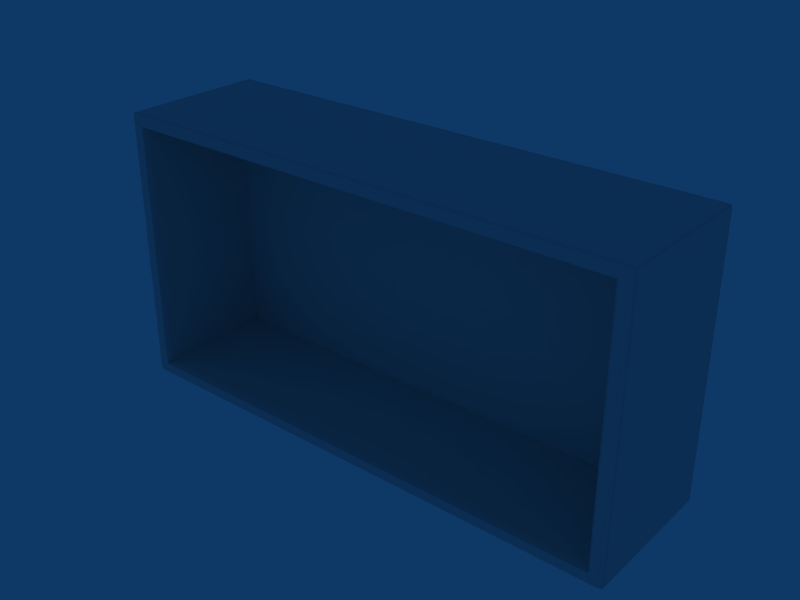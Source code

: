 # Source: E_Armario_105x55x29.blend  (saved by Blender 2.49.2; exported with 4.5.12 LTS)
import bpy
from mathutils import Matrix  # noqa: F401  (used for matrix-valued properties, if any)

bpy.ops.wm.read_factory_settings(use_empty=True)
scene = bpy.context.scene
scene.name = 'Scene'

# ---- collections
col_collection_1 = bpy.data.collections.new('Collection 1'); scene.collection.children.link(col_collection_1)

# ---- world
world_world = bpy.data.worlds.new('World'); scene.world = world_world
world_world.color = (0.05656, 0.2208, 0.4)
world_world.use_sun_shadow = False
world_world.sun_shadow_jitter_overblur = 0.0
world_world.cycles.sampling_method = 'MANUAL'
world_world.cycles.sample_map_resolution = 256

# ---- meshes
me_cube_002 = bpy.data.meshes.new('Cube.002')
me_cube_002.from_pydata([(-5.218, -2.867, 19.4), (5.251, -2.867, 19.4), (-5.218, -2.867, 13.92), (5.251, -2.867, 13.92), (-5.218, -2.909e-05, 19.4), (5.251, -2.908e-05, 19.4), (-5.218, -2.909e-05, 13.92), (5.251, -2.908e-05, 13.92), (-4.965, -2.867, 19.41), (4.998, -2.867, 19.41), (-4.965, -2.867, 13.9), (4.998, -2.867, 13.9), (-4.965, -2.956e-05, 19.41), (4.998, -2.956e-05, 19.41), (-4.965, -2.956e-05, 13.9), (4.998, -2.956e-05, 13.9), (-5.218, -2.789, 19.4), (5.251, -2.789, 19.4), (-5.218, -2.789, 13.92), (5.251, -2.789, 13.92), (-5.218, -0.04234, 19.4), (5.251, -0.04234, 19.4), (-5.218, -0.04234, 13.92), (5.251, -0.04234, 13.92), (-4.965, -0.04234, 19.41), (4.998, -0.04234, 19.41), (-4.965, -0.04234, 13.9), (4.998, -0.04234, 13.9), (-4.965, -2.789, 19.41), (4.998, -2.789, 19.41), (-4.965, -2.789, 13.9), (4.998, -2.789, 13.9), (-5.167, -2.867, 19.41), (5.2, -2.867, 19.41), (-5.167, -2.867, 13.9), (5.2, -2.867, 13.9), (-5.167, -2.956e-05, 19.41), (5.2, -2.956e-05, 19.41), (-5.167, -2.956e-05, 13.9), (5.2, -2.956e-05, 13.9), (-5.167, -0.04234, 19.41), (5.2, -0.04234, 19.41), (-5.167, -0.04234, 13.9), (5.2, -0.04234, 13.9), (-5.167, -2.789, 19.41), (5.2, -2.789, 19.41), (-5.167, -2.789, 13.9), (5.2, -2.789, 13.9), (-4.965, -2.956e-05, 19.34), (4.998, -2.956e-05, 19.34), (-4.965, -2.956e-05, 13.97), (4.998, -2.956e-05, 13.97), (-5.234, -2.789, 19.34), (5.266, -2.789, 19.34), (-5.234, -2.789, 13.97), (5.266, -2.789, 13.97), (-5.167, -2.902, 19.34), (5.2, -2.902, 19.34), (-5.167, -2.902, 13.97), (5.2, -2.902, 13.97), (-5.167, -2.956e-05, 19.34), (5.2, -2.956e-05, 19.34), (-5.167, -2.956e-05, 13.97), (5.2, -2.956e-05, 13.97), (-5.234, -2.867, 19.18), (5.266, -2.867, 19.18), (-5.234, -2.956e-05, 19.18), (5.266, -2.956e-05, 19.18), (-4.965, -2.902, 19.18), (4.998, -2.902, 19.18), (-4.965, -3.004e-05, 19.18), (4.998, -3.003e-05, 19.18), (-4.965, -3.004e-05, 14.14), (4.998, -3.003e-05, 14.14), (-5.234, -2.789, 19.18), (5.266, -2.789, 19.18), (-5.234, -0.04234, 19.18), (5.266, -0.04234, 19.18), (-5.234, -0.04234, 14.14), (5.266, -0.04234, 14.14), (-4.965, -0.3871, 19.18), (4.998, -0.3871, 19.18), (-4.965, -0.3871, 14.14), (4.998, -0.3871, 14.14), (-5.167, -2.902, 19.18), (5.2, -2.902, 19.18), (-5.167, -2.902, 14.14), (5.2, -2.902, 14.14), (-5.167, -3.004e-05, 19.18), (5.2, -3.003e-05, 19.18), (-4.965, -1.565, 19.18), (4.998, -1.565, 19.18), (-4.965, -1.565, 14.14), (4.998, -1.565, 14.14), (-4.86, -2.902, 19.34), (4.892, -2.902, 19.34), (-4.86, -2.902, 13.97), (4.892, -2.902, 13.97), (-4.86, -1.565, 19.18), (4.892, -1.565, 19.18), (-4.86, -1.565, 14.14), (4.892, -1.565, 14.14), (-4.965, -2.776, 19.18), (4.998, -2.776, 19.18), (-4.965, -2.776, 14.14), (4.998, -2.776, 14.14), (-4.86, -2.776, 19.18), (4.892, -2.776, 19.18), (-4.86, -2.776, 14.14), (4.892, -2.776, 14.14), (-4.965, -0.4175, 19.18), (4.998, -0.4175, 19.18), (-4.965, -0.4175, 14.14), (4.998, -0.4175, 14.14), (-4.86, -0.4175, 19.18), (4.892, -0.4175, 19.18), (-4.86, -0.4175, 14.14), (4.892, -0.4175, 14.14), (-4.965, -0.5346, 19.18), (4.998, -0.5346, 19.18), (-4.965, -0.5346, 14.14), (4.998, -0.5346, 14.14), (-5.218, -0.4001, 19.4), (5.251, -0.4001, 19.4), (-5.218, -0.4001, 13.92), (5.251, -0.4001, 13.92), (-4.965, -0.4001, 19.41), (4.998, -0.4001, 19.41), (-4.965, -0.4001, 13.9), (4.998, -0.4001, 13.9), (-5.167, -0.4001, 19.41), (5.2, -0.4001, 19.41), (-5.167, -0.4001, 13.9), (5.2, -0.4001, 13.9), (-5.234, -0.4001, 19.18), (5.266, -0.4001, 19.18), (-5.234, -0.4001, 14.14), (5.266, -0.4001, 14.14), (-5.218, -1.514, 19.4), (5.251, -1.514, 19.4), (-5.218, -1.514, 13.92), (5.251, -1.514, 13.92), (-4.965, -1.514, 19.41), (4.998, -1.514, 19.41), (-4.965, -1.514, 13.9), (4.998, -1.514, 13.9), (-5.167, -1.514, 19.41), (5.2, -1.514, 19.41), (-5.167, -1.514, 13.9), (5.2, -1.514, 13.9), (-5.234, -1.514, 19.34), (5.266, -1.514, 19.34), (-5.234, -1.514, 13.97), (5.266, -1.514, 13.97), (-5.234, -1.514, 19.18), (5.266, -1.514, 19.18), (-5.234, -1.514, 14.14), (5.266, -1.514, 14.14), (-4.86, -1.514, 19.41), (4.892, -1.514, 19.41), (-4.86, -1.514, 13.9), (4.892, -1.514, 13.9), (-4.86, -2.867, 19.41), (4.892, -2.867, 19.41), (-4.86, -2.867, 13.9), (4.892, -2.867, 13.9), (-4.86, -0.4112, 19.41), (4.892, -0.4112, 19.41), (-4.86, -0.4112, 13.9), (4.892, -0.4112, 13.9), (-4.86, -0.04234, 19.41), (4.892, -0.04234, 19.41), (-4.86, -0.04234, 13.9), (4.892, -0.04234, 13.9), (-4.86, -2.956e-05, 19.41), (4.892, -2.956e-05, 19.41), (-4.86, -2.956e-05, 13.9), (4.892, -2.956e-05, 13.9), (-4.86, -2.789, 19.41), (4.892, -2.789, 19.41), (-4.86, -2.789, 13.9), (4.892, -2.789, 13.9), (-4.86, -2.902, 19.18), (4.892, -2.902, 19.18), (-4.86, -2.902, 14.14), (4.892, -2.902, 14.14), (-4.86, -0.5346, 19.18), (4.892, -0.5346, 19.18), (-4.86, -0.5346, 14.14), (4.892, -0.5346, 14.14), (-4.86, -0.3871, 19.18), (4.892, -0.3871, 19.18), (-4.86, -0.3871, 14.14), (4.892, -0.3871, 14.14), (-4.86, -2.956e-05, 19.18), (4.892, -2.956e-05, 19.18), (-4.86, -2.956e-05, 19.34), (4.892, -2.956e-05, 19.34), (-4.86, -2.956e-05, 13.97), (4.892, -2.956e-05, 13.97), (0.0, -0.3871, 19.18), (0.0, -0.3871, 14.14), (0.0, -2.956e-05, 19.18), (0.0, -2.902, 19.18), (0.0, -2.867, 19.41), (0.0, -2.867, 13.9), (0.0, -2.902, 19.34), (0.0, -2.902, 13.97), (0.0, -0.4178, 19.18), (0.0, -0.4178, 14.14), (0.0, -0.04234, 19.41), (0.0, -0.04234, 13.9), (0.0, -2.956e-05, 19.41), (0.0, -2.956e-05, 13.9), (-4.965, -0.5346, 14.27), (4.998, -0.5346, 14.27), (-5.234, -2.867, 19.05), (5.266, -2.867, 19.05), (-5.234, -2.867, 14.27), (5.266, -2.867, 14.27), (-5.234, -3.433e-05, 14.27), (5.266, -3.432e-05, 14.27), (-4.965, -3.433e-05, 19.05), (4.998, -3.432e-05, 19.05), (-4.965, -0.3871, 14.27), (4.998, -0.3871, 14.27), (-5.234, -0.4001, 14.27), (5.266, -0.4001, 14.27), (-5.234, -1.514, 19.05), (5.266, -1.514, 19.05), (0.0, -0.3871, 19.05), (0.0, -0.3871, 14.27), (0.0, -3.432e-05, 19.05), (0.0, -3.432e-05, 14.27), (-4.965, -2.776, 19.05), (4.998, -2.776, 19.05), (-4.965, -2.902, 19.05), (4.998, -2.902, 19.05), (-5.234, -0.04235, 19.05), (5.266, -0.04235, 19.05), (-5.167, -3.433e-05, 14.27), (5.2, -3.432e-05, 14.27), (-4.965, -1.565, 19.05), (4.998, -1.565, 19.05), (-4.965, -1.565, 14.27), (4.998, -1.565, 14.27), (-4.86, -0.3871, 19.05), (4.892, -0.3871, 19.05), (-4.86, -0.3871, 14.27), (4.892, -0.3871, 14.27), (-5.234, -2.789, 14.27), (5.266, -2.789, 14.27), (-5.234, -2.867, 19.34), (5.266, -2.867, 19.34), (-5.234, -2.867, 13.97), (5.266, -2.867, 13.97), (-5.234, -2.956e-05, 19.34), (5.266, -2.956e-05, 19.34), (-5.234, -2.956e-05, 13.97), (5.266, -2.956e-05, 13.97), (-4.965, -2.902, 19.34), (4.998, -2.902, 19.34), (-4.965, -2.902, 13.97), (4.998, -2.902, 13.97), (-5.234, -0.04234, 19.34), (5.266, -0.04234, 19.34), (-5.234, -0.04234, 13.97), (5.266, -0.04234, 13.97), (-5.234, -0.4001, 19.34), (5.266, -0.4001, 19.34), (-5.234, -0.4001, 13.97), (5.266, -0.4001, 13.97), (0.0, -2.956e-05, 19.34), (0.0, -2.956e-05, 13.97), (-5.167, -2.902, 14.27), (5.2, -2.902, 14.27), (-4.86, -3.433e-05, 14.27), (4.892, -3.432e-05, 14.27), (0.0, -1.514, 19.41), (0.0, -1.514, 13.9), (0.0, -2.789, 19.41), (0.0, -2.789, 13.91), (0.0, -2.775, 19.18), (0.0, -2.775, 14.14), (0.0, -0.4112, 19.41), (0.0, -0.4112, 13.9), (0.0, -0.5276, 19.18), (0.0, -0.5276, 14.14), (0.0, -1.446, 19.18), (0.0, -1.446, 14.14), (-5.017, -2.867, 19.41), (5.049, -2.867, 19.41), (-5.017, -2.867, 13.9), (5.049, -2.867, 13.9), (-5.017, -2.956e-05, 19.41), (5.049, -2.956e-05, 19.41), (-5.017, -2.956e-05, 13.9), (5.049, -2.956e-05, 13.9), (-5.017, -0.04234, 19.41), (5.049, -0.04234, 19.41), (-5.017, -0.04234, 13.9), (5.049, -0.04234, 13.9), (-5.017, -2.789, 19.41), (5.049, -2.789, 19.41), (-5.017, -2.789, 13.9), (5.049, -2.789, 13.9), (-5.017, -2.956e-05, 19.34), (5.049, -2.956e-05, 19.34), (-5.017, -2.956e-05, 13.97), (5.049, -2.956e-05, 13.97), (-5.017, -2.902, 19.18), (5.049, -2.902, 19.18), (-5.017, -2.902, 14.14), (5.049, -2.902, 14.14), (-5.017, -3.004e-05, 19.18), (5.049, -3.003e-05, 19.18), (-5.017, -3.004e-05, 14.14), (5.049, -3.003e-05, 14.14), (-5.017, -0.4001, 19.41), (5.049, -0.4001, 19.41), (-5.017, -0.4001, 13.9), (5.049, -0.4001, 13.9), (-5.017, -1.514, 19.41), (5.049, -1.514, 19.41), (-5.017, -1.514, 13.9), (5.049, -1.514, 13.9), (-5.017, -3.433e-05, 19.05), (5.049, -3.432e-05, 19.05), (-5.017, -3.433e-05, 14.27), (5.049, -3.432e-05, 14.27), (-5.017, -2.902, 19.05), (5.049, -2.902, 19.05), (-5.017, -2.902, 14.27), (5.049, -2.902, 14.27), (-5.017, -2.902, 19.34), (5.049, -2.902, 19.34), (-5.017, -2.902, 13.97), (5.049, -2.902, 13.97), (0.0, -2.956e-05, 19.2), (0.0, -2.956e-05, 14.14), (-5.234, -2.956e-05, 19.2), (5.266, -2.956e-05, 19.2), (-5.234, -2.956e-05, 14.14), (5.266, -2.956e-05, 14.14), (-5.234, -0.04234, 19.2), (5.266, -0.04234, 19.2), (-5.167, -2.956e-05, 19.2), (5.2, -2.956e-05, 19.2), (-5.167, -3.004e-05, 14.14), (5.2, -3.003e-05, 14.14), (-4.965, -2.956e-05, 19.2), (4.998, -2.956e-05, 19.2), (0.0, -2.902, 19.2), (0.0, -2.902, 14.14), (-4.86, -2.902, 19.2), (4.892, -2.902, 19.2), (-4.86, -2.956e-05, 19.2), (4.892, -2.956e-05, 19.2), (-4.86, -2.956e-05, 14.14), (4.892, -2.956e-05, 14.14), (-4.965, -2.902, 19.2), (4.998, -2.902, 19.2), (-4.965, -2.902, 14.14), (4.998, -2.902, 14.14), (-5.167, -2.902, 19.2), (5.2, -2.902, 19.2), (-5.234, -2.867, 19.2), (5.266, -2.867, 19.2), (-5.234, -2.867, 14.14), (5.266, -2.867, 14.14), (-5.234, -2.789, 19.2), (5.266, -2.789, 19.2), (-5.234, -2.789, 14.14), (5.266, -2.789, 14.14), (-5.234, -1.514, 19.2), (5.266, -1.514, 19.2), (-5.234, -0.4001, 19.2), (5.266, -0.4001, 19.2), (-5.017, -2.902, 19.2), (5.049, -2.902, 19.2), (-5.017, -2.956e-05, 19.2), (5.049, -2.956e-05, 19.2), (-5.234, -3.433e-05, 19.05), (5.266, -3.432e-05, 19.05), (-5.234, -0.04235, 14.27), (5.266, -0.04235, 14.27), (-4.965, -0.4175, 19.05), (4.998, -0.4175, 19.05), (-4.965, -0.4175, 14.27), (4.998, -0.4175, 14.27), (-4.965, -0.5346, 19.05), (4.998, -0.5346, 19.05), (-4.86, -3.433e-05, 19.05), (4.892, -3.432e-05, 19.05), (-5.234, -1.514, 14.27), (5.266, -1.514, 14.27), (-5.234, -0.4001, 19.05), (5.266, -0.4001, 19.05), (-5.167, -3.433e-05, 19.05), (5.2, -3.432e-05, 19.05), (-5.167, -2.902, 19.05), (5.2, -2.902, 19.05), (-5.234, -2.789, 19.05), (5.266, -2.789, 19.05), (-4.965, -3.433e-05, 14.27), (4.998, -3.432e-05, 14.27), (-4.965, -2.902, 14.27), (4.998, -2.902, 14.27), (-4.965, -0.3871, 19.05), (4.998, -0.3871, 19.05), (-4.965, -2.776, 14.27), (4.998, -2.776, 14.27), (-5.234, -2.789, 16.66), (5.266, -2.789, 16.66), (-4.86, -0.3871, 16.66), (4.892, -0.3871, 16.66), (-4.965, -0.4175, 16.66), (4.998, -0.4175, 16.66), (-4.965, -1.565, 16.66), (4.998, -1.565, 16.66), (-5.167, -3.91e-05, 16.66), (5.2, -3.909e-05, 16.66), (-5.234, -0.04237, 16.66), (5.266, -0.04237, 16.66), (-5.234, -2.867, 16.66), (5.266, -2.867, 16.66), (-5.234, -1.514, 16.66), (5.266, -1.514, 16.66), (0.0, -3.909e-05, 16.66), (-5.234, -0.4001, 16.66), (5.266, -0.4001, 16.66), (-4.965, -3.91e-05, 16.66), (4.998, -3.909e-05, 16.66), (-5.234, -3.91e-05, 16.66), (5.266, -3.909e-05, 16.66), (-4.965, -0.3871, 16.66), (4.998, -0.3871, 16.66), (-5.017, -3.91e-05, 16.66), (5.049, -3.909e-05, 16.66), (-5.017, -2.902, 16.66), (5.049, -2.902, 16.66), (-4.965, -2.776, 16.66), (4.998, -2.776, 16.66), (-5.167, -2.902, 16.66), (5.2, -2.902, 16.66), (-4.965, -0.5346, 16.66), (4.998, -0.5346, 16.66), (-4.86, -3.91e-05, 16.66), (4.892, -3.909e-05, 16.66), (-4.965, -2.902, 16.66), (4.998, -2.902, 16.66), (0.0, -0.3871, 16.66), (0.0, -2.956e-05, 14.1), (-5.234, -2.956e-05, 14.1), (5.266, -2.956e-05, 14.1), (-5.167, -2.994e-05, 14.1), (5.2, -2.993e-05, 14.1), (0.0, -2.902, 14.1), (-4.86, -2.956e-05, 14.1), (4.892, -2.956e-05, 14.1), (-4.965, -2.902, 14.1), (4.998, -2.902, 14.1), (-5.234, -2.867, 14.1), (5.266, -2.867, 14.1), (-5.234, -2.789, 14.1), (5.266, -2.789, 14.1), (-5.017, -2.994e-05, 14.1), (5.049, -2.993e-05, 14.1), (-5.017, -2.902, 14.1), (5.049, -2.902, 14.1), (-5.234, -0.4001, 14.1), (5.266, -0.4001, 14.1), (-5.234, -1.514, 14.1), (5.266, -1.514, 14.1), (-5.167, -2.902, 14.1), (5.2, -2.902, 14.1), (-4.86, -2.902, 14.1), (4.892, -2.902, 14.1), (-4.965, -2.994e-05, 14.1), (4.998, -2.993e-05, 14.1), (-5.234, -0.04234, 14.1), (5.266, -0.04234, 14.1), (-5.234, -0.04234, 14.16), (5.266, -0.04234, 14.16), (-4.965, -0.4175, 14.16), (4.998, -0.4175, 14.16), (-5.234, -1.514, 14.16), (5.266, -1.514, 14.16), (-4.965, -3.079e-05, 14.16), (4.998, -3.079e-05, 14.16), (-4.965, -2.776, 14.16), (4.998, -2.776, 14.16), (-4.965, -0.3871, 14.16), (4.998, -0.3871, 14.16), (-4.86, -0.3871, 14.16), (4.892, -0.3871, 14.16), (0.0, -0.3871, 14.16), (-5.017, -3.079e-05, 14.16), (5.049, -3.079e-05, 14.16), (-5.017, -2.902, 14.16), (5.049, -2.902, 14.16), (-5.167, -2.902, 14.16), (5.2, -2.902, 14.16), (-5.234, -0.4001, 14.16), (5.266, -0.4001, 14.16), (-4.965, -0.5346, 14.16), (4.998, -0.5346, 14.16), (-4.965, -1.565, 14.16), (4.998, -1.565, 14.16), (-5.234, -3.04e-05, 14.16), (5.266, -3.039e-05, 14.16), (0.0, -3.039e-05, 14.16), (-4.86, -3.04e-05, 14.16), (4.892, -3.039e-05, 14.16), (-5.167, -3.079e-05, 14.16), (5.2, -3.079e-05, 14.16), (-5.234, -2.789, 14.16), (5.266, -2.789, 14.16), (-5.234, -2.867, 14.16), (5.266, -2.867, 14.16), (-4.965, -2.902, 14.16), (4.998, -2.902, 14.16), (-5.234, -3.054e-05, 19.15), (5.266, -3.053e-05, 19.15), (-4.965, -0.4175, 19.15), (4.998, -0.4175, 19.15), (-4.965, -0.5346, 19.15), (4.998, -0.5346, 19.15), (-4.86, -3.054e-05, 19.15), (4.892, -3.053e-05, 19.15), (-5.234, -0.4001, 19.15), (5.266, -0.4001, 19.15), (-5.167, -3.092e-05, 19.15), (5.2, -3.091e-05, 19.15), (-5.167, -2.902, 19.15), (5.2, -2.902, 19.15), (-5.234, -2.789, 19.15), (5.266, -2.789, 19.15), (-4.965, -0.3871, 19.15), (4.998, -0.3871, 19.15), (-4.86, -0.3871, 19.15), (4.892, -0.3871, 19.15), (0.0, -0.3871, 19.15), (-5.017, -3.092e-05, 19.15), (5.049, -3.091e-05, 19.15), (-5.017, -2.902, 19.15), (5.049, -2.902, 19.15), (-4.965, -2.776, 19.15), (4.998, -2.776, 19.15), (-5.234, -2.867, 19.15), (5.266, -2.867, 19.15), (-4.965, -2.902, 19.15), (4.998, -2.902, 19.15), (-4.965, -3.092e-05, 19.15), (4.998, -3.091e-05, 19.15), (-5.234, -1.514, 19.15), (5.266, -1.514, 19.15), (0.0, -3.053e-05, 19.15), (-4.965, -1.565, 19.15), (4.998, -1.565, 19.15), (-5.234, -0.04234, 19.15), (5.266, -0.04234, 19.15)], [], [(20, 40, 36, 4), (37, 41, 21, 5), (38, 42, 22, 6), (23, 43, 39, 7), (0, 32, 44, 16), (45, 33, 1, 17), (46, 34, 2, 18), (3, 35, 47, 19), (252, 0, 16, 52), (17, 1, 253, 53), (18, 2, 254, 54), (255, 3, 19, 55), (4, 256, 264, 20), (265, 257, 5, 21), (266, 258, 6, 22), (7, 259, 267, 23), (0, 252, 56, 32), (57, 253, 1, 33), (58, 254, 2, 34), (3, 255, 59, 35), (36, 60, 256, 4), (257, 61, 37, 5), (258, 62, 38, 6), (39, 63, 259, 7), (24, 170, 174, 12), (175, 171, 25, 13), (176, 172, 26, 14), (27, 173, 177, 15), (8, 162, 178, 28), (179, 163, 9, 29), (180, 164, 10, 30), (11, 165, 181, 31), (260, 94, 162, 8), (163, 95, 261, 9), (164, 96, 262, 10), (263, 97, 165, 11), (12, 174, 196, 48), (197, 175, 13, 49), (198, 176, 14, 50), (15, 177, 199, 51), (106, 182, 68, 102), (69, 183, 107, 103), (362, 184, 108, 104), (109, 185, 363, 105), (98, 106, 102, 90), (103, 107, 99, 91), (104, 108, 100, 92), (101, 109, 105, 93), (190, 114, 110, 80), (111, 115, 191, 81), (112, 116, 192, 82), (193, 117, 113, 83), (114, 186, 118, 110), (119, 187, 115, 111), (120, 188, 116, 112), (117, 189, 121, 113), (186, 98, 90, 118), (91, 99, 187, 119), (92, 100, 188, 120), (189, 101, 93, 121), (130, 40, 20, 122), (21, 41, 131, 123), (22, 42, 132, 124), (133, 43, 23, 125), (264, 268, 122, 20), (123, 269, 265, 21), (124, 270, 266, 22), (267, 271, 125, 23), (166, 170, 24, 126), (25, 171, 167, 127), (26, 172, 168, 128), (169, 173, 27, 129), (44, 146, 138, 16), (139, 147, 45, 17), (140, 148, 46, 18), (47, 149, 141, 19), (146, 130, 122, 138), (123, 131, 147, 139), (124, 132, 148, 140), (149, 133, 125, 141), (268, 150, 138, 122), (139, 151, 269, 123), (140, 152, 270, 124), (271, 153, 141, 125), (150, 52, 16, 138), (17, 53, 151, 139), (18, 54, 152, 140), (153, 55, 19, 141), (178, 158, 142, 28), (143, 159, 179, 29), (144, 160, 180, 30), (181, 161, 145, 31), (158, 166, 126, 142), (127, 167, 159, 143), (128, 168, 160, 144), (161, 169, 129, 145), (162, 204, 280, 178), (280, 204, 163, 179), (281, 205, 164, 180), (165, 205, 281, 181), (94, 206, 204, 162), (204, 206, 95, 163), (205, 207, 96, 164), (97, 207, 205, 165), (203, 182, 106, 282), (107, 183, 203, 282), (108, 184, 353, 283), (353, 185, 109, 283), (170, 210, 212, 174), (212, 210, 171, 175), (213, 211, 172, 176), (173, 211, 213, 177), (174, 212, 272, 196), (272, 212, 175, 197), (273, 213, 176, 198), (177, 213, 273, 199), (208, 114, 190, 200), (191, 115, 208, 200), (192, 116, 209, 201), (209, 117, 193, 201), (286, 186, 114, 208), (115, 187, 286, 208), (116, 188, 287, 209), (287, 189, 117, 209), (166, 284, 210, 170), (210, 284, 167, 171), (211, 285, 168, 172), (169, 285, 211, 173), (158, 178, 280, 278), (280, 179, 159, 278), (281, 180, 160, 279), (161, 181, 281, 279), (98, 186, 286, 288), (286, 187, 99, 288), (287, 188, 100, 289), (101, 189, 287, 289), (166, 158, 278, 284), (278, 159, 167, 284), (279, 160, 168, 285), (169, 161, 279, 285), (106, 98, 288, 282), (288, 99, 107, 282), (289, 100, 108, 283), (109, 101, 289, 283), (40, 298, 294, 36), (295, 299, 41, 37), (296, 300, 42, 38), (43, 301, 297, 39), (298, 24, 12, 294), (13, 25, 299, 295), (14, 26, 300, 296), (301, 27, 15, 297), (32, 290, 302, 44), (303, 291, 33, 45), (304, 292, 34, 46), (35, 293, 305, 47), (290, 8, 28, 302), (29, 9, 291, 303), (30, 10, 292, 304), (293, 11, 31, 305), (8, 290, 334, 260), (335, 291, 9, 261), (336, 292, 10, 262), (11, 293, 337, 263), (290, 32, 56, 334), (57, 33, 291, 335), (58, 34, 292, 336), (293, 35, 59, 337), (48, 306, 294, 12), (295, 307, 49, 13), (296, 308, 50, 14), (51, 309, 297, 15), (306, 60, 36, 294), (37, 61, 307, 295), (38, 62, 308, 296), (309, 63, 39, 297), (24, 298, 318, 126), (319, 299, 25, 127), (320, 300, 26, 128), (27, 301, 321, 129), (298, 40, 130, 318), (131, 41, 299, 319), (132, 42, 300, 320), (301, 43, 133, 321), (142, 322, 302, 28), (303, 323, 143, 29), (304, 324, 144, 30), (145, 325, 305, 31), (322, 146, 44, 302), (45, 147, 323, 303), (46, 148, 324, 304), (325, 149, 47, 305), (126, 318, 322, 142), (323, 319, 127, 143), (324, 320, 128, 144), (129, 321, 325, 145), (318, 130, 146, 322), (147, 131, 319, 323), (148, 132, 320, 324), (321, 133, 149, 325), (52, 370, 366, 252), (367, 371, 53, 253), (370, 74, 64, 366), (65, 75, 371, 367), (256, 340, 344, 264), (345, 341, 257, 265), (340, 66, 76, 344), (77, 67, 341, 345), (84, 364, 366, 64), (367, 365, 85, 65), (364, 56, 252, 366), (253, 57, 365, 367), (60, 346, 340, 256), (341, 347, 61, 257), (346, 88, 66, 340), (67, 89, 347, 341), (182, 354, 360, 68), (361, 355, 183, 69), (354, 94, 260, 360), (261, 95, 355, 361), (196, 356, 350, 48), (351, 357, 197, 49), (356, 194, 70, 350), (71, 195, 357, 351), (134, 376, 344, 76), (345, 377, 135, 77), (376, 268, 264, 344), (265, 269, 377, 345), (154, 374, 376, 134), (377, 375, 155, 135), (374, 150, 268, 376), (269, 151, 375, 377), (74, 370, 374, 154), (375, 371, 75, 155), (370, 52, 150, 374), (151, 53, 371, 375), (203, 352, 354, 182), (355, 352, 203, 183), (352, 206, 94, 354), (95, 206, 352, 355), (272, 338, 356, 196), (357, 338, 272, 197), (338, 202, 194, 356), (195, 202, 338, 357), (334, 378, 360, 260), (361, 379, 335, 261), (378, 310, 68, 360), (69, 311, 379, 361), (56, 364, 378, 334), (379, 365, 57, 335), (364, 84, 310, 378), (311, 85, 365, 379), (314, 380, 350, 70), (351, 381, 315, 71), (380, 306, 48, 350), (49, 307, 381, 351), (88, 346, 380, 314), (381, 347, 89, 315), (346, 60, 306, 380), (307, 61, 347, 381), (402, 412, 424, 216), (425, 413, 403, 217), (424, 412, 250, 218), (251, 413, 425, 219), (382, 433, 422, 238), (423, 434, 383, 239), (422, 433, 220, 384), (221, 434, 423, 385), (443, 400, 216, 424), (217, 401, 444, 425), (218, 274, 443, 424), (444, 275, 219, 425), (398, 420, 433, 382), (434, 421, 399, 383), (433, 420, 240, 220), (241, 421, 434, 221), (392, 447, 431, 222), (432, 448, 393, 223), (431, 447, 276, 404), (277, 448, 432, 405), (414, 246, 408, 435), (409, 247, 415, 436), (224, 248, 414, 435), (415, 249, 225, 436), (441, 234, 236, 449), (237, 235, 442, 450), (406, 410, 441, 449), (442, 411, 407, 450), (418, 242, 234, 441), (235, 243, 419, 442), (410, 244, 418, 441), (419, 245, 411, 442), (435, 408, 386, 416), (387, 409, 436, 417), (388, 224, 435, 416), (436, 225, 389, 417), (445, 390, 242, 418), (243, 391, 446, 419), (244, 214, 445, 418), (446, 215, 245, 419), (416, 386, 390, 445), (391, 387, 417, 446), (214, 388, 416, 445), (417, 389, 215, 446), (429, 396, 238, 422), (239, 397, 430, 423), (384, 226, 429, 422), (430, 227, 385, 423), (426, 228, 396, 429), (397, 229, 427, 430), (226, 394, 426, 429), (427, 395, 227, 430), (412, 402, 228, 426), (229, 403, 413, 427), (394, 250, 412, 426), (413, 251, 395, 427), (232, 428, 447, 392), (448, 428, 232, 393), (447, 428, 233, 276), (233, 428, 448, 277), (451, 230, 246, 414), (247, 230, 451, 415), (248, 231, 451, 414), (451, 231, 249, 415), (330, 439, 449, 236), (450, 440, 331, 237), (449, 439, 332, 406), (333, 440, 450, 407), (400, 443, 439, 330), (440, 444, 401, 331), (439, 443, 274, 332), (275, 444, 440, 333), (437, 326, 222, 431), (223, 327, 438, 432), (404, 328, 437, 431), (438, 329, 405, 432), (420, 398, 326, 437), (327, 399, 421, 438), (328, 240, 420, 437), (421, 241, 329, 438), (372, 464, 462, 368), (463, 465, 373, 369), (464, 54, 254, 462), (255, 55, 465, 463), (342, 453, 480, 78), (481, 454, 343, 79), (453, 258, 266, 480), (267, 259, 454, 481), (58, 474, 462, 254), (463, 475, 59, 255), (474, 86, 368, 462), (369, 87, 475, 463), (348, 455, 453, 342), (454, 456, 349, 343), (455, 62, 258, 453), (259, 63, 456, 454), (96, 476, 460, 262), (461, 477, 97, 263), (476, 184, 362, 460), (363, 185, 477, 461), (358, 458, 478, 72), (479, 459, 359, 73), (458, 198, 50, 478), (51, 199, 459, 479), (270, 470, 480, 266), (481, 471, 271, 267), (470, 136, 78, 480), (79, 137, 471, 481), (152, 472, 470, 270), (471, 473, 153, 271), (472, 156, 136, 470), (137, 157, 473, 471), (54, 464, 472, 152), (473, 465, 55, 153), (464, 372, 156, 472), (157, 373, 465, 473), (207, 457, 476, 96), (477, 457, 207, 97), (457, 353, 184, 476), (185, 353, 457, 477), (339, 452, 458, 358), (459, 452, 339, 359), (452, 273, 198, 458), (199, 273, 452, 459), (312, 468, 460, 362), (461, 469, 313, 363), (468, 336, 262, 460), (263, 337, 469, 461), (86, 474, 468, 312), (469, 475, 87, 313), (474, 58, 336, 468), (337, 59, 475, 469), (308, 466, 478, 50), (479, 467, 309, 51), (466, 316, 72, 478), (73, 317, 467, 479), (62, 455, 466, 308), (467, 456, 63, 309), (455, 348, 316, 466), (317, 349, 456, 467), (192, 494, 492, 82), (493, 495, 193, 83), (494, 248, 224, 492), (225, 249, 495, 493), (201, 496, 494, 192), (495, 496, 201, 193), (496, 231, 248, 494), (249, 231, 496, 495), (250, 516, 518, 218), (519, 517, 251, 219), (516, 372, 368, 518), (369, 373, 517, 519), (220, 509, 482, 384), (483, 510, 221, 385), (509, 342, 78, 482), (79, 343, 510, 483), (86, 501, 518, 368), (519, 502, 87, 369), (501, 274, 218, 518), (219, 275, 502, 519), (240, 514, 509, 220), (510, 515, 241, 221), (514, 348, 342, 509), (343, 349, 515, 510), (276, 512, 488, 404), (489, 513, 277, 405), (512, 358, 72, 488), (73, 359, 513, 489), (104, 490, 520, 362), (521, 491, 105, 363), (490, 410, 406, 520), (407, 411, 491, 521), (92, 507, 490, 104), (491, 508, 93, 105), (507, 244, 410, 490), (411, 245, 508, 491), (82, 492, 484, 112), (485, 493, 83, 113), (492, 224, 388, 484), (389, 225, 493, 485), (120, 505, 507, 92), (508, 506, 121, 93), (505, 214, 244, 507), (245, 215, 506, 508), (112, 484, 505, 120), (506, 485, 113, 121), (484, 388, 214, 505), (215, 389, 485, 506), (136, 503, 482, 78), (483, 504, 137, 79), (503, 226, 384, 482), (385, 227, 504, 483), (156, 486, 503, 136), (504, 487, 157, 137), (486, 394, 226, 503), (227, 395, 487, 504), (372, 516, 486, 156), (487, 517, 373, 157), (516, 250, 394, 486), (395, 251, 517, 487), (233, 511, 512, 276), (513, 511, 233, 277), (511, 339, 358, 512), (359, 339, 511, 513), (332, 499, 520, 406), (521, 500, 333, 407), (499, 312, 362, 520), (363, 313, 500, 521), (274, 501, 499, 332), (500, 502, 275, 333), (501, 86, 312, 499), (313, 87, 502, 500), (316, 497, 488, 72), (489, 498, 317, 73), (497, 328, 404, 488), (405, 329, 498, 489), (348, 514, 497, 316), (498, 515, 349, 317), (514, 240, 328, 497), (329, 241, 515, 498), (246, 540, 538, 408), (539, 541, 247, 409), (540, 190, 80, 538), (81, 191, 541, 539), (230, 542, 540, 246), (541, 542, 230, 247), (542, 200, 190, 540), (191, 200, 542, 541), (74, 536, 549, 64), (550, 537, 75, 65), (536, 402, 216, 549), (217, 403, 537, 550), (66, 522, 560, 76), (561, 523, 67, 77), (522, 382, 238, 560), (239, 383, 523, 561), (400, 534, 549, 216), (550, 535, 401, 217), (534, 84, 64, 549), (65, 85, 535, 550), (88, 532, 522, 66), (523, 533, 89, 67), (532, 398, 382, 522), (383, 399, 533, 523), (194, 528, 553, 70), (554, 529, 195, 71), (528, 392, 222, 553), (223, 393, 529, 554), (234, 547, 551, 236), (552, 548, 235, 237), (547, 102, 68, 551), (69, 103, 548, 552), (242, 558, 547, 234), (548, 559, 243, 235), (558, 90, 102, 547), (103, 91, 559, 548), (408, 538, 524, 386), (525, 539, 409, 387), (538, 80, 110, 524), (111, 81, 539, 525), (390, 526, 558, 242), (559, 527, 391, 243), (526, 118, 90, 558), (91, 119, 527, 559), (386, 524, 526, 390), (527, 525, 387, 391), (524, 110, 118, 526), (119, 111, 525, 527), (396, 530, 560, 238), (561, 531, 397, 239), (530, 134, 76, 560), (77, 135, 531, 561), (228, 555, 530, 396), (531, 556, 229, 397), (555, 154, 134, 530), (135, 155, 556, 531), (402, 536, 555, 228), (556, 537, 403, 229), (536, 74, 154, 555), (155, 75, 537, 556), (202, 557, 528, 194), (529, 557, 202, 195), (557, 232, 392, 528), (393, 232, 557, 529), (310, 545, 551, 68), (552, 546, 311, 69), (545, 330, 236, 551), (237, 331, 546, 552), (84, 534, 545, 310), (546, 535, 85, 311), (534, 400, 330, 545), (331, 401, 535, 546), (326, 543, 553, 222), (554, 544, 327, 223), (543, 314, 70, 553), (71, 315, 544, 554), (398, 532, 543, 326), (544, 533, 399, 327), (532, 88, 314, 543), (315, 89, 533, 544)])
me_cube_002.polygons.foreach_set('use_smooth', [True] * 560)
_uv = me_cube_002.uv_layers.new(name='UVTex')
_uv.uv.foreach_set('vector', [0.9961, 0.5084, 0.9961, 0.5059, 0.9983, 0.5059, 0.9983, 0.5084, 1.0, 0.00291, 0.9978, 0.002904, 0.9978, 0.0004204, 1.0, 0.0004268, 0.8461, 0.4866, 0.8439, 0.4867, 0.8439, 0.4842, 0.8461, 0.4842, 0.8456, 0.9921, 0.8456, 0.9896, 0.8478, 0.9896, 0.8478, 0.9921, 0.8478, 0.508, 0.8478, 0.5055, 0.8519, 0.5055, 0.8519, 0.508, 0.8536, 0.002495, 0.8495, 0.002483, 0.8495, 0.0, 0.8536, 1.166e-05, 0.6997, 0.4871, 0.6956, 0.4871, 0.6956, 0.4846, 0.6997, 0.4846, 0.6973, 0.9925, 0.6973, 0.9901, 0.7014, 0.99, 0.7014, 0.9925, 0.0008732, 0.5129, 0.000882, 0.5103, 0.004982, 0.5103, 0.004973, 0.5129, 0.2958, 0.7764, 0.2917, 0.7764, 0.2917, 0.7737, 0.2958, 0.7737, 0.0041, 0.776, 0.0, 0.776, 8.825e-06, 0.7733, 0.004108, 0.7733, 0.2908, 0.5133, 0.2908, 0.5107, 0.2949, 0.5107, 0.2949, 0.5133, 0.1514, 0.5107, 0.1514, 0.5133, 0.1492, 0.5133, 0.1492, 0.5107, 0.44, 0.7733, 0.4422, 0.7733, 0.4422, 0.776, 0.44, 0.776, 0.1483, 0.7737, 0.1505, 0.7737, 0.1505, 0.7764, 0.1483, 0.7764, 0.4413, 0.5103, 0.4413, 0.5129, 0.4391, 0.5129, 0.4391, 0.5103, 0.5808, 0.5087, 0.5779, 0.5095, 0.5779, 0.5062, 0.5816, 0.5062, 0.5763, 0.003237, 0.5763, 0.0, 0.5791, 0.0007452, 0.58, 0.003226, 0.2962, 0.507, 0.2962, 0.5103, 0.2933, 0.5095, 0.2925, 0.507, 0.2916, 0.00156, 0.2945, 0.0007988, 0.2945, 0.004036, 0.2908, 0.004046, 0.2891, 0.003227, 0.2855, 0.003237, 0.2854, 0.0, 0.2883, 0.0007453, 0.2871, 0.5095, 0.2871, 0.5062, 0.2908, 0.5062, 0.29, 0.5087, 0.003682, 0.0007988, 0.003693, 0.004036, 0.0, 0.004046, 0.000807, 0.00156, 0.00167, 0.507, 0.005363, 0.507, 0.005373, 0.5103, 0.002493, 0.5095, 0.9961, 0.4961, 0.9962, 0.491, 0.9984, 0.491, 0.9984, 0.4961, 0.9999, 0.01782, 0.9977, 0.01782, 0.9977, 0.01269, 1.0, 0.0127, 0.8462, 0.5016, 0.844, 0.5016, 0.8439, 0.4964, 0.8462, 0.4964, 0.8455, 0.9798, 0.8455, 0.9747, 0.8477, 0.9747, 0.8478, 0.9798, 0.8478, 0.4957, 0.8479, 0.4906, 0.852, 0.4906, 0.8519, 0.4957, 0.8535, 0.01741, 0.8494, 0.0174, 0.8494, 0.01227, 0.8535, 0.01228, 0.6998, 0.502, 0.6957, 0.502, 0.6957, 0.4969, 0.6998, 0.4968, 0.6973, 0.9803, 0.6972, 0.9751, 0.7013, 0.9751, 0.7014, 0.9803, 0.5779, 0.4964, 0.5779, 0.4913, 0.5816, 0.4913, 0.5816, 0.4964, 0.58, 0.01814, 0.5763, 0.01815, 0.5763, 0.01302, 0.58, 0.01301, 0.2924, 0.4921, 0.2961, 0.4921, 0.2961, 0.4972, 0.2925, 0.4972, 0.2945, 0.01382, 0.2946, 0.01895, 0.2909, 0.01896, 0.2908, 0.01383, 0.2892, 0.01301, 0.2892, 0.01814, 0.2855, 0.01815, 0.2855, 0.01302, 0.2871, 0.4913, 0.2908, 0.4913, 0.2908, 0.4964, 0.2871, 0.4964, 0.003742, 0.01895, 4.947e-05, 0.01896, 3.235e-05, 0.01383, 0.003725, 0.01382, 0.001637, 0.4972, 0.00162, 0.4921, 0.005313, 0.4921, 0.00533, 0.4972, 0.1638, 0.5157, 0.1572, 0.5158, 0.1571, 0.5106, 0.1638, 0.5106, 0.1587, 0.994, 0.1587, 0.9889, 0.1654, 0.9889, 0.1654, 0.994, 0.8478, 0.9918, 0.8478, 0.9867, 0.8545, 0.9867, 0.8545, 0.9918, 0.8561, 0.5135, 0.8494, 0.5135, 0.8494, 0.5084, 0.8561, 0.5084, 0.2274, 0.5156, 0.1638, 0.5157, 0.1638, 0.5106, 0.2274, 0.5104, 0.1654, 0.994, 0.1654, 0.9889, 0.229, 0.9887, 0.229, 0.9938, 0.8545, 0.9918, 0.8545, 0.9867, 0.9181, 0.9869, 0.918, 0.992, 0.9196, 0.5137, 0.8561, 0.5135, 0.8561, 0.5084, 0.9196, 0.5086, 0.2892, 0.5154, 0.2876, 0.5154, 0.2876, 0.5103, 0.2892, 0.5103, 0.2892, 0.9937, 0.2892, 0.9885, 0.2908, 0.9885, 0.2908, 0.9937, 0.9783, 0.9922, 0.9783, 0.987, 0.9799, 0.987, 0.9799, 0.9922, 0.9815, 0.5139, 0.9799, 0.5139, 0.9799, 0.5088, 0.9815, 0.5088, 0.2876, 0.5154, 0.2815, 0.5154, 0.2815, 0.5103, 0.2876, 0.5103, 0.2831, 0.9937, 0.2831, 0.9886, 0.2892, 0.9885, 0.2892, 0.9937, 0.9721, 0.9921, 0.9721, 0.987, 0.9783, 0.987, 0.9783, 0.9922, 0.9799, 0.5139, 0.9737, 0.5139, 0.9737, 0.5087, 0.9799, 0.5088, 0.2815, 0.5154, 0.2274, 0.5156, 0.2274, 0.5104, 0.2815, 0.5103, 0.229, 0.9938, 0.229, 0.9887, 0.2831, 0.9886, 0.2831, 0.9937, 0.918, 0.992, 0.9181, 0.9869, 0.9721, 0.987, 0.9721, 0.9921, 0.9737, 0.5139, 0.9196, 0.5137, 0.9196, 0.5086, 0.9737, 0.5087, 0.9773, 0.5058, 0.9961, 0.5059, 0.9961, 0.5084, 0.9773, 0.5083, 0.9978, 0.0004204, 0.9978, 0.002904, 0.979, 0.002851, 0.979, 0.0003672, 0.8439, 0.4842, 0.8439, 0.4867, 0.8251, 0.4867, 0.8251, 0.4842, 0.8268, 0.9897, 0.8456, 0.9896, 0.8456, 0.9921, 0.8268, 0.9922, 0.1492, 0.5133, 0.1304, 0.5133, 0.1304, 0.5106, 0.1492, 0.5107, 0.4212, 0.776, 0.4212, 0.7734, 0.44, 0.7733, 0.44, 0.776, 0.1295, 0.7763, 0.1295, 0.7737, 0.1483, 0.7737, 0.1483, 0.7764, 0.4391, 0.5129, 0.4203, 0.513, 0.4203, 0.5103, 0.4391, 0.5103, 0.9768, 0.4909, 0.9962, 0.491, 0.9961, 0.4961, 0.9773, 0.496, 0.9977, 0.01269, 0.9977, 0.01782, 0.9784, 0.01776, 0.979, 0.01264, 0.8439, 0.4964, 0.844, 0.5016, 0.8246, 0.5016, 0.8252, 0.4965, 0.8262, 0.9748, 0.8455, 0.9747, 0.8455, 0.9798, 0.8268, 0.9799, 0.8519, 0.5055, 0.9188, 0.5057, 0.9188, 0.5082, 0.8519, 0.508, 0.9205, 0.0002013, 0.9205, 0.002685, 0.8536, 0.002495, 0.8536, 1.166e-05, 0.7666, 0.4844, 0.7666, 0.4869, 0.6997, 0.4871, 0.6997, 0.4846, 0.7014, 0.99, 0.7683, 0.9899, 0.7683, 0.9923, 0.7014, 0.9925, 0.9188, 0.5057, 0.9773, 0.5058, 0.9773, 0.5083, 0.9188, 0.5082, 0.979, 0.0003672, 0.979, 0.002851, 0.9205, 0.002685, 0.9205, 0.0002013, 0.8251, 0.4842, 0.8251, 0.4867, 0.7666, 0.4869, 0.7666, 0.4844, 0.7683, 0.9899, 0.8268, 0.9897, 0.8268, 0.9922, 0.7683, 0.9923, 0.1304, 0.5133, 0.07188, 0.5131, 0.07189, 0.5105, 0.1304, 0.5106, 0.3627, 0.7762, 0.3627, 0.7735, 0.4212, 0.7734, 0.4212, 0.776, 0.071, 0.7762, 0.07101, 0.7735, 0.1295, 0.7737, 0.1295, 0.7763, 0.4203, 0.513, 0.3618, 0.5131, 0.3618, 0.5105, 0.4203, 0.5103, 0.07188, 0.5131, 0.004973, 0.5129, 0.004982, 0.5103, 0.07189, 0.5105, 0.2958, 0.7764, 0.2958, 0.7737, 0.3627, 0.7735, 0.3627, 0.7762, 0.0041, 0.776, 0.004108, 0.7733, 0.07101, 0.7735, 0.071, 0.7762, 0.3618, 0.5131, 0.2949, 0.5133, 0.2949, 0.5107, 0.3618, 0.5105, 0.852, 0.4906, 0.9189, 0.4908, 0.9188, 0.4959, 0.8519, 0.4957, 0.9205, 0.01247, 0.9204, 0.0176, 0.8535, 0.01741, 0.8535, 0.01228, 0.7667, 0.4967, 0.7667, 0.5018, 0.6998, 0.502, 0.6998, 0.4968, 0.7013, 0.9751, 0.7682, 0.9749, 0.7683, 0.9801, 0.7014, 0.9803, 0.9189, 0.4908, 0.9768, 0.4909, 0.9773, 0.496, 0.9188, 0.4959, 0.979, 0.01264, 0.9784, 0.01776, 0.9204, 0.0176, 0.9205, 0.01247, 0.8252, 0.4965, 0.8246, 0.5016, 0.7667, 0.5018, 0.7667, 0.4967, 0.7682, 0.9749, 0.8262, 0.9748, 0.8268, 0.9799, 0.7683, 0.9801, 0.8479, 0.4906, 0.8486, 0.2548, 0.8527, 0.2548, 0.852, 0.4906, 0.8527, 0.2548, 0.8486, 0.2548, 0.8494, 0.0174, 0.8535, 0.01741, 0.7005, 0.7378, 0.6964, 0.7378, 0.6957, 0.502, 0.6998, 0.502, 0.6972, 0.9751, 0.6964, 0.7378, 0.7005, 0.7378, 0.7013, 0.9751, 0.5779, 0.4913, 0.5771, 0.2555, 0.5808, 0.2555, 0.5816, 0.4913, 0.5808, 0.2555, 0.5771, 0.2555, 0.5763, 0.01815, 0.58, 0.01814, 0.2917, 0.2563, 0.2953, 0.2563, 0.2961, 0.4921, 0.2924, 0.4921, 0.2946, 0.01895, 0.2953, 0.2563, 0.2917, 0.2563, 0.2909, 0.01896, 0.1579, 0.7515, 0.1572, 0.5158, 0.1638, 0.5157, 0.1646, 0.7515, 0.1654, 0.9889, 0.1587, 0.9889, 0.1579, 0.7515, 0.1646, 0.7515, 0.8545, 0.9867, 0.8478, 0.9867, 0.8486, 0.7509, 0.8553, 0.7509, 0.8486, 0.7509, 0.8494, 0.5135, 0.8561, 0.5135, 0.8553, 0.7509, 0.9962, 0.491, 0.9969, 0.2552, 0.9992, 0.2552, 0.9984, 0.491, 0.9992, 0.2552, 0.9969, 0.2552, 0.9977, 0.01782, 0.9999, 0.01782, 0.847, 0.7373, 0.8447, 0.7374, 0.844, 0.5016, 0.8462, 0.5016, 0.8455, 0.9747, 0.8447, 0.7374, 0.847, 0.7373, 0.8477, 0.9747, 0.2892, 0.01814, 0.29, 0.2539, 0.2863, 0.2539, 0.2855, 0.01815, 0.2863, 0.2539, 0.29, 0.2539, 0.2908, 0.4913, 0.2871, 0.4913, 0.004525, 0.2547, 0.0008322, 0.2547, 4.947e-05, 0.01896, 0.003742, 0.01895, 0.00162, 0.4921, 0.0008322, 0.2547, 0.004525, 0.2547, 0.005313, 0.4921, 0.2884, 0.7512, 0.2876, 0.5154, 0.2892, 0.5154, 0.29, 0.7512, 0.2908, 0.9885, 0.2892, 0.9885, 0.2884, 0.7512, 0.29, 0.7512, 0.9799, 0.987, 0.9783, 0.987, 0.9791, 0.7512, 0.9807, 0.7513, 0.9791, 0.7512, 0.9799, 0.5139, 0.9815, 0.5139, 0.9807, 0.7513, 0.2826, 0.7512, 0.2815, 0.5154, 0.2876, 0.5154, 0.2884, 0.7512, 0.2892, 0.9885, 0.2831, 0.9886, 0.2826, 0.7512, 0.2884, 0.7512, 0.9783, 0.987, 0.9721, 0.987, 0.9733, 0.7512, 0.9791, 0.7512, 0.9733, 0.7512, 0.9737, 0.5139, 0.9799, 0.5139, 0.9791, 0.7512, 0.9768, 0.4909, 0.9776, 0.2551, 0.9969, 0.2552, 0.9962, 0.491, 0.9969, 0.2552, 0.9776, 0.2551, 0.9784, 0.01776, 0.9977, 0.01782, 0.8447, 0.7374, 0.8254, 0.7374, 0.8246, 0.5016, 0.844, 0.5016, 0.8262, 0.9748, 0.8254, 0.7374, 0.8447, 0.7374, 0.8455, 0.9747, 0.9189, 0.4908, 0.852, 0.4906, 0.8527, 0.2548, 0.9196, 0.255, 0.8527, 0.2548, 0.8535, 0.01741, 0.9204, 0.0176, 0.9196, 0.255, 0.7005, 0.7378, 0.6998, 0.502, 0.7667, 0.5018, 0.7675, 0.7376, 0.7682, 0.9749, 0.7013, 0.9751, 0.7005, 0.7378, 0.7675, 0.7376, 0.2274, 0.5156, 0.2815, 0.5154, 0.2826, 0.7512, 0.2344, 0.7513, 0.2826, 0.7512, 0.2831, 0.9886, 0.229, 0.9887, 0.2344, 0.7513, 0.9733, 0.7512, 0.9721, 0.987, 0.9181, 0.9869, 0.9251, 0.7511, 0.9196, 0.5137, 0.9737, 0.5139, 0.9733, 0.7512, 0.9251, 0.7511, 0.9768, 0.4909, 0.9189, 0.4908, 0.9196, 0.255, 0.9776, 0.2551, 0.9196, 0.255, 0.9204, 0.0176, 0.9784, 0.01776, 0.9776, 0.2551, 0.7675, 0.7376, 0.7667, 0.5018, 0.8246, 0.5016, 0.8254, 0.7374, 0.8262, 0.9748, 0.7682, 0.9749, 0.7675, 0.7376, 0.8254, 0.7374, 0.1638, 0.5157, 0.2274, 0.5156, 0.2344, 0.7513, 0.1646, 0.7515, 0.2344, 0.7513, 0.229, 0.9887, 0.1654, 0.9889, 0.1646, 0.7515, 0.9251, 0.7511, 0.9181, 0.9869, 0.8545, 0.9867, 0.8553, 0.7509, 0.8561, 0.5135, 0.9196, 0.5137, 0.9251, 0.7511, 0.8553, 0.7509, 0.9961, 0.5059, 0.9961, 0.4986, 0.9983, 0.4986, 0.9983, 0.5059, 1.0, 0.01021, 0.9977, 0.01021, 0.9978, 0.002904, 1.0, 0.00291, 0.8462, 0.4939, 0.8439, 0.494, 0.8439, 0.4867, 0.8461, 0.4866, 0.8456, 0.9896, 0.8455, 0.9823, 0.8478, 0.9823, 0.8478, 0.9896, 0.9961, 0.4986, 0.9961, 0.4961, 0.9984, 0.4961, 0.9983, 0.4986, 1.0, 0.0127, 0.9977, 0.01269, 0.9977, 0.01021, 1.0, 0.01021, 0.8462, 0.4964, 0.8439, 0.4964, 0.8439, 0.494, 0.8462, 0.4939, 0.8455, 0.9823, 0.8455, 0.9798, 0.8478, 0.9798, 0.8478, 0.9823, 0.8478, 0.5055, 0.8478, 0.4982, 0.8519, 0.4982, 0.8519, 0.5055, 0.8536, 0.009798, 0.8495, 0.009786, 0.8495, 0.002483, 0.8536, 0.002495, 0.6997, 0.4944, 0.6956, 0.4944, 0.6956, 0.4871, 0.6997, 0.4871, 0.6973, 0.9901, 0.6973, 0.9828, 0.7014, 0.9827, 0.7014, 0.99, 0.8478, 0.4982, 0.8478, 0.4957, 0.8519, 0.4957, 0.8519, 0.4982, 0.8535, 0.01228, 0.8494, 0.01227, 0.8495, 0.009786, 0.8536, 0.009798, 0.6998, 0.4968, 0.6957, 0.4969, 0.6956, 0.4944, 0.6997, 0.4944, 0.6973, 0.9828, 0.6973, 0.9803, 0.7014, 0.9803, 0.7014, 0.9827, 0.5816, 0.4964, 0.5816, 0.4989, 0.5779, 0.4989, 0.5779, 0.4964, 0.5763, 0.01054, 0.58, 0.01053, 0.58, 0.01301, 0.5763, 0.01302, 0.2962, 0.4997, 0.2925, 0.4997, 0.2925, 0.4972, 0.2961, 0.4972, 0.2908, 0.01383, 0.2908, 0.01135, 0.2945, 0.01134, 0.2945, 0.01382, 0.5816, 0.4989, 0.5816, 0.5062, 0.5779, 0.5062, 0.5779, 0.4989, 0.5763, 0.003237, 0.58, 0.003226, 0.58, 0.01053, 0.5763, 0.01054, 0.2962, 0.507, 0.2925, 0.507, 0.2925, 0.4997, 0.2962, 0.4997, 0.2908, 0.01135, 0.2908, 0.004046, 0.2945, 0.004036, 0.2945, 0.01134, 0.2855, 0.01302, 0.2855, 0.01054, 0.2892, 0.01053, 0.2892, 0.01301, 0.2908, 0.4989, 0.2871, 0.4989, 0.2871, 0.4964, 0.2908, 0.4964, 2.413e-05, 0.01135, 0.003717, 0.01134, 0.003725, 0.01382, 3.235e-05, 0.01383, 0.00533, 0.4972, 0.005338, 0.4997, 0.001646, 0.4997, 0.001637, 0.4972, 0.2855, 0.01054, 0.2855, 0.003237, 0.2891, 0.003227, 0.2892, 0.01053, 0.2908, 0.5062, 0.2871, 0.5062, 0.2871, 0.4989, 0.2908, 0.4989, 0.0, 0.004046, 0.003693, 0.004036, 0.003717, 0.01134, 2.413e-05, 0.01135, 0.005338, 0.4997, 0.005363, 0.507, 0.00167, 0.507, 0.001646, 0.4997, 0.9961, 0.4961, 0.9961, 0.4986, 0.9773, 0.4985, 0.9773, 0.496, 0.979, 0.01015, 0.9977, 0.01021, 0.9977, 0.01269, 0.979, 0.01264, 0.8251, 0.494, 0.8439, 0.494, 0.8439, 0.4964, 0.8252, 0.4965, 0.8455, 0.9798, 0.8455, 0.9823, 0.8268, 0.9824, 0.8268, 0.9799, 0.9961, 0.4986, 0.9961, 0.5059, 0.9773, 0.5058, 0.9773, 0.4985, 0.979, 0.002851, 0.9978, 0.002904, 0.9977, 0.01021, 0.979, 0.01015, 0.8251, 0.4867, 0.8439, 0.4867, 0.8439, 0.494, 0.8251, 0.494, 0.8455, 0.9823, 0.8456, 0.9896, 0.8268, 0.9897, 0.8268, 0.9824, 0.9188, 0.4959, 0.9188, 0.4984, 0.8519, 0.4982, 0.8519, 0.4957, 0.8536, 0.009798, 0.9205, 0.009988, 0.9205, 0.01247, 0.8535, 0.01228, 0.6997, 0.4944, 0.7666, 0.4942, 0.7667, 0.4967, 0.6998, 0.4968, 0.7683, 0.9801, 0.7683, 0.9826, 0.7014, 0.9827, 0.7014, 0.9803, 0.9188, 0.4984, 0.9188, 0.5057, 0.8519, 0.5055, 0.8519, 0.4982, 0.8536, 0.002495, 0.9205, 0.002685, 0.9205, 0.009988, 0.8536, 0.009798, 0.6997, 0.4871, 0.7666, 0.4869, 0.7666, 0.4942, 0.6997, 0.4944, 0.7683, 0.9826, 0.7683, 0.9899, 0.7014, 0.99, 0.7014, 0.9827, 0.9773, 0.496, 0.9773, 0.4985, 0.9188, 0.4984, 0.9188, 0.4959, 0.9205, 0.009988, 0.979, 0.01015, 0.979, 0.01264, 0.9205, 0.01247, 0.7666, 0.4942, 0.8251, 0.494, 0.8252, 0.4965, 0.7667, 0.4967, 0.8268, 0.9799, 0.8268, 0.9824, 0.7683, 0.9826, 0.7683, 0.9801, 0.9773, 0.4985, 0.9773, 0.5058, 0.9188, 0.5057, 0.9188, 0.4984, 0.9205, 0.002685, 0.979, 0.002851, 0.979, 0.01015, 0.9205, 0.009988, 0.7666, 0.4869, 0.8251, 0.4867, 0.8251, 0.494, 0.7666, 0.4942, 0.8268, 0.9824, 0.8268, 0.9897, 0.7683, 0.9899, 0.7683, 0.9826, 0.004973, 0.5129, 0.004949, 0.52, 0.0008498, 0.52, 0.0008732, 0.5129, 0.2917, 0.7667, 0.2958, 0.7667, 0.2958, 0.7737, 0.2917, 0.7737, 0.004949, 0.52, 0.004946, 0.5209, 0.0008468, 0.5209, 0.0008498, 0.52, 0.2917, 0.7658, 0.2958, 0.7658, 0.2958, 0.7667, 0.2917, 0.7667, 0.1514, 0.5133, 0.1514, 0.5204, 0.1491, 0.5204, 0.1492, 0.5133, 0.44, 0.7662, 0.4422, 0.7662, 0.4422, 0.7733, 0.44, 0.7733, 0.1514, 0.5204, 0.1514, 0.5213, 0.1491, 0.5213, 0.1491, 0.5204, 0.4399, 0.7654, 0.4422, 0.7654, 0.4422, 0.7662, 0.44, 0.7662, 0.5693, 0.5062, 0.5703, 0.5062, 0.5703, 0.5095, 0.5694, 0.5095, 0.5686, 2.165e-05, 0.5686, 0.003258, 0.5677, 0.003261, 0.5677, 2.438e-05, 0.5703, 0.5062, 0.5779, 0.5062, 0.5779, 0.5095, 0.5703, 0.5095, 0.5763, 0.0, 0.5763, 0.003237, 0.5686, 0.003258, 0.5686, 2.165e-05, 0.2855, 0.003237, 0.2778, 0.003259, 0.2778, 2.161e-05, 0.2854, 0.0, 0.2795, 0.5095, 0.2795, 0.5062, 0.2871, 0.5062, 0.2871, 0.5095, 0.2778, 0.003259, 0.2769, 0.003261, 0.2768, 2.436e-05, 0.2778, 2.161e-05, 0.2785, 0.5095, 0.2785, 0.5062, 0.2795, 0.5062, 0.2795, 0.5095, 0.5693, 0.4913, 0.5703, 0.4913, 0.5703, 0.4965, 0.5693, 0.4965, 0.5687, 0.01305, 0.5687, 0.01817, 0.5677, 0.01817, 0.5677, 0.01305, 0.5703, 0.4913, 0.5779, 0.4913, 0.5779, 0.4964, 0.5703, 0.4965, 0.5763, 0.01302, 0.5763, 0.01815, 0.5687, 0.01817, 0.5687, 0.01305, 0.2855, 0.01815, 0.2779, 0.01817, 0.2779, 0.01305, 0.2855, 0.01302, 0.2795, 0.4965, 0.2794, 0.4913, 0.2871, 0.4913, 0.2871, 0.4964, 0.2779, 0.01817, 0.2769, 0.01817, 0.2769, 0.01305, 0.2779, 0.01305, 0.2785, 0.4965, 0.2785, 0.4913, 0.2794, 0.4913, 0.2795, 0.4965, 0.1304, 0.5212, 0.1304, 0.5203, 0.1491, 0.5204, 0.1491, 0.5213, 0.44, 0.7662, 0.4212, 0.7663, 0.4212, 0.7654, 0.4399, 0.7654, 0.1304, 0.5203, 0.1304, 0.5133, 0.1492, 0.5133, 0.1491, 0.5204, 0.44, 0.7733, 0.4212, 0.7734, 0.4212, 0.7663, 0.44, 0.7662, 0.07185, 0.5211, 0.07185, 0.5202, 0.1304, 0.5203, 0.1304, 0.5212, 0.4212, 0.7663, 0.3627, 0.7665, 0.3627, 0.7656, 0.4212, 0.7654, 0.07185, 0.5202, 0.07188, 0.5131, 0.1304, 0.5133, 0.1304, 0.5203, 0.4212, 0.7734, 0.3627, 0.7735, 0.3627, 0.7665, 0.4212, 0.7663, 0.004946, 0.5209, 0.004949, 0.52, 0.07185, 0.5202, 0.07185, 0.5211, 0.3627, 0.7665, 0.2958, 0.7667, 0.2958, 0.7658, 0.3627, 0.7656, 0.004949, 0.52, 0.004973, 0.5129, 0.07188, 0.5131, 0.07185, 0.5202, 0.3627, 0.7735, 0.2958, 0.7737, 0.2958, 0.7667, 0.3627, 0.7665, 0.5685, 0.2555, 0.5695, 0.2555, 0.5703, 0.4913, 0.5693, 0.4913, 0.5687, 0.01817, 0.5695, 0.2555, 0.5685, 0.2555, 0.5677, 0.01817, 0.5695, 0.2555, 0.5771, 0.2555, 0.5779, 0.4913, 0.5703, 0.4913, 0.5763, 0.01815, 0.5771, 0.2555, 0.5695, 0.2555, 0.5687, 0.01817, 0.2863, 0.2539, 0.2786, 0.254, 0.2779, 0.01817, 0.2855, 0.01815, 0.2794, 0.4913, 0.2786, 0.254, 0.2863, 0.2539, 0.2871, 0.4913, 0.2786, 0.254, 0.2777, 0.254, 0.2769, 0.01817, 0.2779, 0.01817, 0.2785, 0.4913, 0.2777, 0.254, 0.2786, 0.254, 0.2794, 0.4913, 0.5779, 0.4989, 0.5703, 0.4989, 0.5703, 0.4965, 0.5779, 0.4964, 0.5687, 0.01305, 0.5687, 0.01056, 0.5763, 0.01054, 0.5763, 0.01302, 0.5703, 0.4989, 0.5693, 0.4989, 0.5693, 0.4965, 0.5703, 0.4965, 0.5677, 0.01305, 0.5677, 0.01056, 0.5687, 0.01056, 0.5687, 0.01305, 0.5779, 0.5062, 0.5703, 0.5062, 0.5703, 0.4989, 0.5779, 0.4989, 0.5687, 0.01056, 0.5686, 0.003258, 0.5763, 0.003237, 0.5763, 0.01054, 0.5703, 0.5062, 0.5693, 0.5062, 0.5693, 0.4989, 0.5703, 0.4989, 0.5677, 0.01056, 0.5677, 0.003261, 0.5686, 0.003258, 0.5687, 0.01056, 0.2769, 0.01056, 0.2778, 0.01056, 0.2779, 0.01305, 0.2769, 0.01305, 0.2795, 0.4965, 0.2795, 0.4989, 0.2785, 0.4989, 0.2785, 0.4965, 0.2778, 0.01056, 0.2855, 0.01054, 0.2855, 0.01302, 0.2779, 0.01305, 0.2871, 0.4964, 0.2871, 0.4989, 0.2795, 0.4989, 0.2795, 0.4965, 0.2769, 0.003261, 0.2778, 0.003259, 0.2778, 0.01056, 0.2769, 0.01056, 0.2795, 0.4989, 0.2795, 0.5062, 0.2785, 0.5062, 0.2785, 0.4989, 0.2778, 0.003259, 0.2855, 0.003237, 0.2855, 0.01054, 0.2778, 0.01056, 0.2871, 0.4989, 0.2871, 0.5062, 0.2795, 0.5062, 0.2795, 0.4989, 0.004925, 0.5271, 0.004539, 0.6431, 0.0004405, 0.6431, 0.0008261, 0.5271, 0.2913, 0.6435, 0.2954, 0.6435, 0.2957, 0.7596, 0.2916, 0.7596, 0.0004405, 0.6431, 0.004539, 0.6431, 0.004155, 0.7592, 5.544e-05, 0.7592, 0.295, 0.5275, 0.2954, 0.6435, 0.2913, 0.6435, 0.2909, 0.5275, 0.1513, 0.5275, 0.151, 0.6435, 0.1487, 0.6435, 0.1491, 0.5275, 0.4395, 0.6431, 0.4418, 0.6431, 0.4421, 0.7592, 0.4399, 0.7592, 0.1487, 0.6435, 0.151, 0.6435, 0.1506, 0.7596, 0.1483, 0.7596, 0.4414, 0.5271, 0.4418, 0.6431, 0.4395, 0.6431, 0.4392, 0.5271, 0.4371, 0.5066, 0.5626, 0.5063, 0.5627, 0.5095, 0.4371, 0.5099, 0.561, 4.329e-05, 0.561, 0.00328, 0.4354, 0.003636, 0.4354, 0.0003994, 0.3115, 0.5102, 0.3115, 0.507, 0.4371, 0.5066, 0.4371, 0.5099, 0.4354, 0.003636, 0.3098, 0.003992, 0.3098, 0.0007554, 0.4354, 0.0003994, 0.2702, 0.00328, 0.1446, 0.003636, 0.1446, 0.0003994, 0.2701, 4.336e-05, 0.1463, 0.5099, 0.1462, 0.5066, 0.2718, 0.5063, 0.2718, 0.5095, 0.1446, 0.0003994, 0.1446, 0.003636, 0.01898, 0.003992, 0.01897, 0.0007555, 0.02065, 0.507, 0.1462, 0.5066, 0.1463, 0.5099, 0.02067, 0.5102, 0.2702, 0.01819, 0.1446, 0.01855, 0.1446, 0.01342, 0.2702, 0.01307, 0.1462, 0.4968, 0.1462, 0.4917, 0.2718, 0.4914, 0.2718, 0.4965, 0.1446, 0.01342, 0.1446, 0.01855, 0.01903, 0.01891, 0.01902, 0.01378, 0.02061, 0.4921, 0.1462, 0.4917, 0.1462, 0.4968, 0.02062, 0.4972, 0.7139, 0.4787, 0.8395, 0.479, 0.8395, 0.4841, 0.7139, 0.4838, 0.8411, 0.0007312, 0.8411, 0.005857, 0.7155, 0.005501, 0.7155, 0.0003751, 0.5883, 0.4834, 0.5883, 0.4783, 0.7139, 0.4787, 0.7139, 0.4838, 0.7155, 0.005501, 0.5899, 0.005145, 0.5899, 1.902e-05, 0.7155, 0.0003751, 0.5746, 0.6329, 0.5749, 0.5168, 0.5816, 0.5168, 0.5812, 0.6329, 0.5816, 0.9934, 0.5749, 0.9935, 0.5746, 0.8774, 0.5812, 0.8774, 0.5808, 0.7489, 0.5742, 0.7489, 0.5746, 0.6329, 0.5812, 0.6329, 0.5746, 0.8774, 0.5742, 0.7613, 0.5808, 0.7613, 0.5812, 0.8774, 0.511, 0.6327, 0.5114, 0.5166, 0.5749, 0.5168, 0.5746, 0.6329, 0.5749, 0.9935, 0.5114, 0.9936, 0.511, 0.8776, 0.5746, 0.8774, 0.5742, 0.7489, 0.5106, 0.7487, 0.511, 0.6327, 0.5746, 0.6329, 0.511, 0.8776, 0.5106, 0.7615, 0.5742, 0.7613, 0.5746, 0.8774, 0.4492, 0.6325, 0.4495, 0.5165, 0.4511, 0.5165, 0.4508, 0.6325, 0.4511, 0.9938, 0.4495, 0.9938, 0.4492, 0.8778, 0.4508, 0.8777, 0.4504, 0.7486, 0.4488, 0.7486, 0.4492, 0.6325, 0.4508, 0.6325, 0.4492, 0.8778, 0.4488, 0.7617, 0.4504, 0.7617, 0.4508, 0.8777, 0.4569, 0.6325, 0.4573, 0.5165, 0.5114, 0.5166, 0.511, 0.6327, 0.5114, 0.9936, 0.4573, 0.9938, 0.4569, 0.8777, 0.511, 0.8776, 0.5106, 0.7487, 0.4565, 0.7486, 0.4569, 0.6325, 0.511, 0.6327, 0.4569, 0.8777, 0.4565, 0.7617, 0.5106, 0.7615, 0.511, 0.8776, 0.4508, 0.6325, 0.4511, 0.5165, 0.4573, 0.5165, 0.4569, 0.6325, 0.4573, 0.9938, 0.4511, 0.9938, 0.4508, 0.8777, 0.4569, 0.8777, 0.4565, 0.7486, 0.4504, 0.7486, 0.4508, 0.6325, 0.4569, 0.6325, 0.4508, 0.8777, 0.4504, 0.7617, 0.4565, 0.7617, 0.4569, 0.8777, 0.1299, 0.6435, 0.1303, 0.5274, 0.1491, 0.5275, 0.1487, 0.6435, 0.4399, 0.7592, 0.4211, 0.7592, 0.4208, 0.6432, 0.4395, 0.6431, 0.1483, 0.7596, 0.1296, 0.7595, 0.1299, 0.6435, 0.1487, 0.6435, 0.4208, 0.6432, 0.4204, 0.5271, 0.4392, 0.5271, 0.4395, 0.6431, 0.07144, 0.6433, 0.07183, 0.5273, 0.1303, 0.5274, 0.1299, 0.6435, 0.4211, 0.7592, 0.3626, 0.7594, 0.3623, 0.6433, 0.4208, 0.6432, 0.1296, 0.7595, 0.07106, 0.7594, 0.07144, 0.6433, 0.1299, 0.6435, 0.3623, 0.6433, 0.3619, 0.5273, 0.4204, 0.5271, 0.4208, 0.6432, 0.004539, 0.6431, 0.004925, 0.5271, 0.07183, 0.5273, 0.07144, 0.6433, 0.3626, 0.7594, 0.2957, 0.7596, 0.2954, 0.6435, 0.3623, 0.6433, 0.07106, 0.7594, 0.004155, 0.7592, 0.004539, 0.6431, 0.07144, 0.6433, 0.2954, 0.6435, 0.295, 0.5275, 0.3619, 0.5273, 0.3623, 0.6433, 0.271, 0.254, 0.1454, 0.2543, 0.1446, 0.01855, 0.2702, 0.01819, 0.1462, 0.4917, 0.1454, 0.2543, 0.271, 0.254, 0.2718, 0.4914, 0.1446, 0.01855, 0.1454, 0.2543, 0.01982, 0.2547, 0.01903, 0.01891, 0.01982, 0.2547, 0.1454, 0.2543, 0.1462, 0.4917, 0.02061, 0.4921, 0.7147, 0.2429, 0.8403, 0.2432, 0.8395, 0.479, 0.7139, 0.4787, 0.8411, 0.005857, 0.8403, 0.2432, 0.7147, 0.2429, 0.7155, 0.005501, 0.5883, 0.4783, 0.5891, 0.2425, 0.7147, 0.2429, 0.7139, 0.4787, 0.7147, 0.2429, 0.5891, 0.2425, 0.5899, 0.005145, 0.7155, 0.005501, 0.5626, 0.499, 0.437, 0.4993, 0.437, 0.4968, 0.5626, 0.4965, 0.4354, 0.01342, 0.4354, 0.01094, 0.561, 0.01058, 0.561, 0.01307, 0.437, 0.4968, 0.437, 0.4993, 0.3114, 0.4997, 0.3114, 0.4972, 0.3098, 0.0113, 0.4354, 0.01094, 0.4354, 0.01342, 0.3098, 0.01378, 0.5626, 0.5063, 0.4371, 0.5066, 0.437, 0.4993, 0.5626, 0.499, 0.4354, 0.01094, 0.4354, 0.003636, 0.561, 0.00328, 0.561, 0.01058, 0.437, 0.4993, 0.4371, 0.5066, 0.3115, 0.507, 0.3114, 0.4997, 0.3098, 0.003992, 0.4354, 0.003636, 0.4354, 0.01094, 0.3098, 0.0113, 0.1446, 0.01094, 0.2702, 0.01058, 0.2702, 0.01307, 0.1446, 0.01342, 0.2718, 0.4965, 0.2718, 0.499, 0.1462, 0.4993, 0.1462, 0.4968, 0.01902, 0.01378, 0.01901, 0.0113, 0.1446, 0.01094, 0.1446, 0.01342, 0.1462, 0.4993, 0.02063, 0.4997, 0.02062, 0.4972, 0.1462, 0.4968, 0.1446, 0.003636, 0.2702, 0.00328, 0.2702, 0.01058, 0.1446, 0.01094, 0.2718, 0.499, 0.2718, 0.5063, 0.1462, 0.5066, 0.1462, 0.4993, 0.01901, 0.0113, 0.01898, 0.003992, 0.1446, 0.003636, 0.1446, 0.01094, 0.1462, 0.5066, 0.02065, 0.507, 0.02063, 0.4997, 0.1462, 0.4993, 0.004135, 0.7654, 0.004129, 0.7671, 2.937e-05, 0.7671, 3.516e-05, 0.7654, 0.2908, 0.5195, 0.2949, 0.5195, 0.2949, 0.5213, 0.2908, 0.5213, 0.004129, 0.7671, 0.004108, 0.7733, 8.825e-06, 0.7733, 2.937e-05, 0.7671, 0.2908, 0.5133, 0.2949, 0.5133, 0.2949, 0.5195, 0.2908, 0.5195, 0.1505, 0.7658, 0.1505, 0.7675, 0.1483, 0.7675, 0.1483, 0.7658, 0.4391, 0.5191, 0.4414, 0.5191, 0.4414, 0.5209, 0.4391, 0.5209, 0.1505, 0.7675, 0.1505, 0.7737, 0.1483, 0.7737, 0.1483, 0.7675, 0.4391, 0.5129, 0.4413, 0.5129, 0.4414, 0.5191, 0.4391, 0.5191, 0.2962, 0.507, 0.3029, 0.507, 0.3029, 0.5102, 0.2962, 0.5103, 0.3012, 0.0007798, 0.3012, 0.004017, 0.2945, 0.004036, 0.2945, 0.0007988, 0.3029, 0.507, 0.3048, 0.507, 0.3048, 0.5102, 0.3029, 0.5102, 0.3031, 0.0007744, 0.3031, 0.004011, 0.3012, 0.004017, 0.3012, 0.0007798, 0.01229, 0.004012, 0.01039, 0.004017, 0.01038, 0.0007798, 0.01227, 0.0007745, 0.01208, 0.5102, 0.01206, 0.507, 0.01396, 0.507, 0.01397, 0.5102, 0.01039, 0.004017, 0.003693, 0.004036, 0.003682, 0.0007988, 0.01038, 0.0007798, 0.005373, 0.5103, 0.005363, 0.507, 0.01206, 0.507, 0.01208, 0.5102, 0.2961, 0.4921, 0.3028, 0.4921, 0.3028, 0.4972, 0.2961, 0.4972, 0.3012, 0.0138, 0.3013, 0.01893, 0.2946, 0.01895, 0.2945, 0.01382, 0.3028, 0.4921, 0.3047, 0.4921, 0.3047, 0.4972, 0.3028, 0.4972, 0.3031, 0.0138, 0.3031, 0.01892, 0.3013, 0.01893, 0.3012, 0.0138, 0.01233, 0.01892, 0.01044, 0.01893, 0.01043, 0.0138, 0.01232, 0.0138, 0.01203, 0.4972, 0.01202, 0.4921, 0.01391, 0.4921, 0.01392, 0.4972, 0.01044, 0.01893, 0.003742, 0.01895, 0.003725, 0.01382, 0.01043, 0.0138, 0.00533, 0.4972, 0.005313, 0.4921, 0.01202, 0.4921, 0.01203, 0.4972, 0.1295, 0.7737, 0.1295, 0.7675, 0.1483, 0.7675, 0.1483, 0.7737, 0.4391, 0.5191, 0.4203, 0.5192, 0.4203, 0.513, 0.4391, 0.5129, 0.1295, 0.7675, 0.1295, 0.7657, 0.1483, 0.7658, 0.1483, 0.7675, 0.4391, 0.5209, 0.4204, 0.5209, 0.4203, 0.5192, 0.4391, 0.5191, 0.07101, 0.7735, 0.07103, 0.7673, 0.1295, 0.7675, 0.1295, 0.7737, 0.4203, 0.5192, 0.3618, 0.5193, 0.3618, 0.5131, 0.4203, 0.513, 0.07103, 0.7673, 0.07104, 0.7656, 0.1295, 0.7657, 0.1295, 0.7675, 0.4204, 0.5209, 0.3619, 0.5211, 0.3618, 0.5193, 0.4203, 0.5192, 0.004108, 0.7733, 0.004129, 0.7671, 0.07103, 0.7673, 0.07101, 0.7735, 0.3618, 0.5193, 0.2949, 0.5195, 0.2949, 0.5133, 0.3618, 0.5131, 0.004129, 0.7671, 0.004135, 0.7654, 0.07104, 0.7656, 0.07103, 0.7673, 0.3619, 0.5211, 0.2949, 0.5213, 0.2949, 0.5195, 0.3618, 0.5193, 0.2953, 0.2563, 0.302, 0.2563, 0.3028, 0.4921, 0.2961, 0.4921, 0.3013, 0.01893, 0.302, 0.2563, 0.2953, 0.2563, 0.2946, 0.01895, 0.302, 0.2563, 0.3039, 0.2563, 0.3047, 0.4921, 0.3028, 0.4921, 0.3031, 0.01892, 0.3039, 0.2563, 0.302, 0.2563, 0.3013, 0.01893, 0.01312, 0.2547, 0.01123, 0.2547, 0.01044, 0.01893, 0.01233, 0.01892, 0.01202, 0.4921, 0.01123, 0.2547, 0.01312, 0.2547, 0.01391, 0.4921, 0.01123, 0.2547, 0.004525, 0.2547, 0.003742, 0.01895, 0.01044, 0.01893, 0.005313, 0.4921, 0.004525, 0.2547, 0.01123, 0.2547, 0.01202, 0.4921, 0.3047, 0.4997, 0.3029, 0.4997, 0.3028, 0.4972, 0.3047, 0.4972, 0.3012, 0.0138, 0.3012, 0.01132, 0.3031, 0.01131, 0.3031, 0.0138, 0.3029, 0.4997, 0.2962, 0.4997, 0.2961, 0.4972, 0.3028, 0.4972, 0.2945, 0.01382, 0.2945, 0.01134, 0.3012, 0.01132, 0.3012, 0.0138, 0.3048, 0.507, 0.3029, 0.507, 0.3029, 0.4997, 0.3047, 0.4997, 0.3012, 0.01132, 0.3012, 0.004017, 0.3031, 0.004011, 0.3031, 0.01131, 0.3029, 0.507, 0.2962, 0.507, 0.2962, 0.4997, 0.3029, 0.4997, 0.2945, 0.01134, 0.2945, 0.004036, 0.3012, 0.004017, 0.3012, 0.01132, 0.003717, 0.01134, 0.01042, 0.01132, 0.01043, 0.0138, 0.003725, 0.01382, 0.01203, 0.4972, 0.01204, 0.4997, 0.005338, 0.4997, 0.00533, 0.4972, 0.01042, 0.01132, 0.01231, 0.01131, 0.01232, 0.0138, 0.01043, 0.0138, 0.01392, 0.4972, 0.01393, 0.4997, 0.01204, 0.4997, 0.01203, 0.4972, 0.003693, 0.004036, 0.01039, 0.004017, 0.01042, 0.01132, 0.003717, 0.01134, 0.01204, 0.4997, 0.01206, 0.507, 0.005363, 0.507, 0.005338, 0.4997, 0.01039, 0.004017, 0.01229, 0.004012, 0.01231, 0.01131, 0.01042, 0.01132, 0.01393, 0.4997, 0.01396, 0.507, 0.01206, 0.507, 0.01204, 0.4997, 0.5816, 0.4783, 0.5828, 0.4783, 0.5828, 0.4834, 0.5816, 0.4834, 0.5844, 3.308e-06, 0.5844, 0.005129, 0.5832, 0.005126, 0.5832, 0.0, 0.5828, 0.4783, 0.5883, 0.4783, 0.5883, 0.4834, 0.5828, 0.4834, 0.5899, 1.902e-05, 0.5899, 0.005145, 0.5844, 0.005129, 0.5844, 3.308e-06, 0.5824, 0.2425, 0.5836, 0.2425, 0.5828, 0.4783, 0.5816, 0.4783, 0.5844, 0.005129, 0.5836, 0.2425, 0.5824, 0.2425, 0.5832, 0.005126, 0.5836, 0.2425, 0.5891, 0.2425, 0.5883, 0.4783, 0.5828, 0.4783, 0.5899, 0.005145, 0.5891, 0.2425, 0.5836, 0.2425, 0.5844, 0.005129, 0.004155, 0.7592, 0.004138, 0.7643, 3.87e-05, 0.7643, 5.544e-05, 0.7592, 0.2909, 0.5224, 0.295, 0.5224, 0.295, 0.5275, 0.2909, 0.5275, 0.004138, 0.7643, 0.004135, 0.7654, 3.516e-05, 0.7654, 3.87e-05, 0.7643, 0.2908, 0.5213, 0.2949, 0.5213, 0.295, 0.5224, 0.2909, 0.5224, 0.1506, 0.7596, 0.1505, 0.7647, 0.1483, 0.7647, 0.1483, 0.7596, 0.4391, 0.5219, 0.4414, 0.5219, 0.4414, 0.5271, 0.4392, 0.5271, 0.1505, 0.7647, 0.1505, 0.7658, 0.1483, 0.7658, 0.1483, 0.7647, 0.4391, 0.5209, 0.4414, 0.5209, 0.4414, 0.5219, 0.4391, 0.5219, 0.3048, 0.507, 0.3059, 0.507, 0.306, 0.5102, 0.3048, 0.5102, 0.3043, 0.0007711, 0.3043, 0.004008, 0.3031, 0.004011, 0.3031, 0.0007744, 0.3059, 0.507, 0.3115, 0.507, 0.3115, 0.5102, 0.306, 0.5102, 0.3098, 0.0007554, 0.3098, 0.003992, 0.3043, 0.004008, 0.3043, 0.0007711, 0.01898, 0.003992, 0.01346, 0.004008, 0.01345, 0.0007711, 0.01897, 0.0007555, 0.01514, 0.5102, 0.01513, 0.507, 0.02065, 0.507, 0.02067, 0.5102, 0.01346, 0.004008, 0.01229, 0.004012, 0.01227, 0.0007745, 0.01345, 0.0007711, 0.01397, 0.5102, 0.01396, 0.507, 0.01513, 0.507, 0.01514, 0.5102, 0.01903, 0.01891, 0.01351, 0.01892, 0.01349, 0.0138, 0.01902, 0.01378, 0.0151, 0.4972, 0.01508, 0.4921, 0.02061, 0.4921, 0.02062, 0.4972, 0.01351, 0.01892, 0.01233, 0.01892, 0.01232, 0.0138, 0.01349, 0.0138, 0.01392, 0.4972, 0.01391, 0.4921, 0.01508, 0.4921, 0.0151, 0.4972, 0.5742, 0.7551, 0.5742, 0.754, 0.5808, 0.754, 0.5808, 0.7551, 0.5808, 0.7562, 0.5742, 0.7562, 0.5742, 0.7551, 0.5808, 0.7551, 0.5742, 0.754, 0.5742, 0.7489, 0.5808, 0.7489, 0.5808, 0.754, 0.5808, 0.7613, 0.5742, 0.7613, 0.5742, 0.7562, 0.5808, 0.7562, 0.5106, 0.7549, 0.5106, 0.7538, 0.5742, 0.754, 0.5742, 0.7551, 0.5742, 0.7562, 0.5106, 0.7564, 0.5106, 0.7553, 0.5742, 0.7551, 0.5106, 0.7538, 0.5106, 0.7487, 0.5742, 0.7489, 0.5742, 0.754, 0.5742, 0.7613, 0.5106, 0.7615, 0.5106, 0.7564, 0.5742, 0.7562, 0.4487, 0.7548, 0.4488, 0.7537, 0.4504, 0.7537, 0.4503, 0.7548, 0.4504, 0.7566, 0.4488, 0.7566, 0.4487, 0.7555, 0.4503, 0.7555, 0.4488, 0.7537, 0.4488, 0.7486, 0.4504, 0.7486, 0.4504, 0.7537, 0.4504, 0.7617, 0.4488, 0.7617, 0.4488, 0.7566, 0.4504, 0.7566, 0.4565, 0.7548, 0.4565, 0.7537, 0.5106, 0.7538, 0.5106, 0.7549, 0.5106, 0.7564, 0.4565, 0.7566, 0.4565, 0.7555, 0.5106, 0.7553, 0.4565, 0.7537, 0.4565, 0.7486, 0.5106, 0.7487, 0.5106, 0.7538, 0.5106, 0.7615, 0.4565, 0.7617, 0.4565, 0.7566, 0.5106, 0.7564, 0.4503, 0.7548, 0.4504, 0.7537, 0.4565, 0.7537, 0.4565, 0.7548, 0.4565, 0.7566, 0.4504, 0.7566, 0.4503, 0.7555, 0.4565, 0.7555, 0.4504, 0.7537, 0.4504, 0.7486, 0.4565, 0.7486, 0.4565, 0.7537, 0.4565, 0.7617, 0.4504, 0.7617, 0.4504, 0.7566, 0.4565, 0.7566, 0.1295, 0.7657, 0.1295, 0.7646, 0.1483, 0.7647, 0.1483, 0.7658, 0.4391, 0.5219, 0.4204, 0.522, 0.4204, 0.5209, 0.4391, 0.5209, 0.1295, 0.7646, 0.1296, 0.7595, 0.1483, 0.7596, 0.1483, 0.7647, 0.4392, 0.5271, 0.4204, 0.5271, 0.4204, 0.522, 0.4391, 0.5219, 0.07104, 0.7656, 0.07104, 0.7645, 0.1295, 0.7646, 0.1295, 0.7657, 0.4204, 0.522, 0.3619, 0.5222, 0.3619, 0.5211, 0.4204, 0.5209, 0.07104, 0.7645, 0.07106, 0.7594, 0.1296, 0.7595, 0.1295, 0.7646, 0.4204, 0.5271, 0.3619, 0.5273, 0.3619, 0.5222, 0.4204, 0.522, 0.004135, 0.7654, 0.004138, 0.7643, 0.07104, 0.7645, 0.07104, 0.7656, 0.3619, 0.5222, 0.295, 0.5224, 0.2949, 0.5213, 0.3619, 0.5211, 0.004138, 0.7643, 0.004155, 0.7592, 0.07106, 0.7594, 0.07104, 0.7645, 0.3619, 0.5273, 0.295, 0.5275, 0.295, 0.5224, 0.3619, 0.5222, 0.01982, 0.2547, 0.01429, 0.2547, 0.01351, 0.01892, 0.01903, 0.01891, 0.01508, 0.4921, 0.01429, 0.2547, 0.01982, 0.2547, 0.02061, 0.4921, 0.01429, 0.2547, 0.01312, 0.2547, 0.01233, 0.01892, 0.01351, 0.01892, 0.01391, 0.4921, 0.01312, 0.2547, 0.01429, 0.2547, 0.01508, 0.4921, 0.3114, 0.4997, 0.3059, 0.4997, 0.3059, 0.4972, 0.3114, 0.4972, 0.3043, 0.0138, 0.3043, 0.01131, 0.3098, 0.0113, 0.3098, 0.01378, 0.3059, 0.4997, 0.3047, 0.4997, 0.3047, 0.4972, 0.3059, 0.4972, 0.3031, 0.0138, 0.3031, 0.01131, 0.3043, 0.01131, 0.3043, 0.0138, 0.3115, 0.507, 0.3059, 0.507, 0.3059, 0.4997, 0.3114, 0.4997, 0.3043, 0.01131, 0.3043, 0.004008, 0.3098, 0.003992, 0.3098, 0.0113, 0.3059, 0.507, 0.3048, 0.507, 0.3047, 0.4997, 0.3059, 0.4997, 0.3031, 0.01131, 0.3031, 0.004011, 0.3043, 0.004008, 0.3043, 0.01131, 0.01231, 0.01131, 0.01348, 0.01131, 0.01349, 0.0138, 0.01232, 0.0138, 0.0151, 0.4972, 0.0151, 0.4997, 0.01393, 0.4997, 0.01392, 0.4972, 0.01348, 0.01131, 0.01901, 0.0113, 0.01902, 0.01378, 0.01349, 0.0138, 0.02062, 0.4972, 0.02063, 0.4997, 0.0151, 0.4997, 0.0151, 0.4972, 0.01229, 0.004012, 0.01346, 0.004008, 0.01348, 0.01131, 0.01231, 0.01131, 0.0151, 0.4997, 0.01513, 0.507, 0.01396, 0.507, 0.01393, 0.4997, 0.01346, 0.004008, 0.01898, 0.003992, 0.01901, 0.0113, 0.01348, 0.01131, 0.02063, 0.4997, 0.02065, 0.507, 0.01513, 0.507, 0.0151, 0.4997, 0.8395, 0.479, 0.8448, 0.479, 0.8448, 0.4842, 0.8395, 0.4841, 0.8464, 0.0007462, 0.8464, 0.005872, 0.8411, 0.005857, 0.8411, 0.0007312, 0.8448, 0.479, 0.8462, 0.479, 0.8462, 0.4842, 0.8448, 0.4842, 0.8478, 0.0007501, 0.8478, 0.005876, 0.8464, 0.005872, 0.8464, 0.0007462, 0.8403, 0.2432, 0.8456, 0.2432, 0.8448, 0.479, 0.8395, 0.479, 0.8464, 0.005872, 0.8456, 0.2432, 0.8403, 0.2432, 0.8411, 0.005857, 0.8456, 0.2432, 0.847, 0.2432, 0.8462, 0.479, 0.8448, 0.479, 0.8478, 0.005876, 0.847, 0.2432, 0.8456, 0.2432, 0.8464, 0.005872, 0.004946, 0.5209, 0.004942, 0.5221, 0.0008426, 0.5221, 0.0008468, 0.5209, 0.2917, 0.7645, 0.2958, 0.7645, 0.2958, 0.7658, 0.2917, 0.7658, 0.004942, 0.5221, 0.004925, 0.5271, 0.0008261, 0.5271, 0.0008426, 0.5221, 0.2916, 0.7596, 0.2957, 0.7596, 0.2958, 0.7645, 0.2917, 0.7645, 0.1514, 0.5213, 0.1514, 0.5226, 0.1491, 0.5225, 0.1491, 0.5213, 0.4399, 0.7641, 0.4422, 0.7641, 0.4422, 0.7654, 0.4399, 0.7654, 0.1514, 0.5226, 0.1513, 0.5275, 0.1491, 0.5275, 0.1491, 0.5225, 0.4399, 0.7592, 0.4421, 0.7592, 0.4422, 0.7641, 0.4399, 0.7641, 0.5626, 0.5063, 0.568, 0.5063, 0.568, 0.5095, 0.5627, 0.5095, 0.5663, 2.823e-05, 0.5663, 0.003265, 0.561, 0.00328, 0.561, 4.329e-05, 0.568, 0.5063, 0.5693, 0.5062, 0.5694, 0.5095, 0.568, 0.5095, 0.5677, 2.438e-05, 0.5677, 0.003261, 0.5663, 0.003265, 0.5663, 2.823e-05, 0.2769, 0.003261, 0.2755, 0.003265, 0.2755, 2.827e-05, 0.2768, 2.436e-05, 0.2772, 0.5095, 0.2772, 0.5063, 0.2785, 0.5062, 0.2785, 0.5095, 0.2755, 0.003265, 0.2702, 0.00328, 0.2701, 4.336e-05, 0.2755, 2.827e-05, 0.2718, 0.5095, 0.2718, 0.5063, 0.2772, 0.5063, 0.2772, 0.5095, 0.2769, 0.01817, 0.2755, 0.01818, 0.2755, 0.01305, 0.2769, 0.01305, 0.2771, 0.4965, 0.2771, 0.4913, 0.2785, 0.4913, 0.2785, 0.4965, 0.2755, 0.01818, 0.2702, 0.01819, 0.2702, 0.01307, 0.2755, 0.01305, 0.2718, 0.4965, 0.2718, 0.4914, 0.2771, 0.4913, 0.2771, 0.4965, 0.5749, 0.5168, 0.575, 0.5119, 0.5816, 0.5119, 0.5816, 0.5168, 0.5816, 0.9984, 0.575, 0.9984, 0.5749, 0.9935, 0.5816, 0.9934, 0.575, 0.5119, 0.575, 0.5106, 0.5816, 0.5106, 0.5816, 0.5119, 0.5816, 0.9996, 0.575, 0.9996, 0.575, 0.9984, 0.5816, 0.9984, 0.5114, 0.5166, 0.5114, 0.5117, 0.575, 0.5119, 0.5749, 0.5168, 0.575, 0.9984, 0.5114, 0.9986, 0.5114, 0.9936, 0.5749, 0.9935, 0.5114, 0.5117, 0.5114, 0.5104, 0.575, 0.5106, 0.575, 0.5119, 0.575, 0.9996, 0.5114, 0.9998, 0.5114, 0.9986, 0.575, 0.9984, 0.4495, 0.5165, 0.4496, 0.5115, 0.4512, 0.5115, 0.4511, 0.5165, 0.4512, 0.9987, 0.4496, 0.9987, 0.4495, 0.9938, 0.4511, 0.9938, 0.4496, 0.5115, 0.4496, 0.5103, 0.4512, 0.5103, 0.4512, 0.5115, 0.4512, 1.0, 0.4496, 1.0, 0.4496, 0.9987, 0.4512, 0.9987, 0.4573, 0.5165, 0.4573, 0.5116, 0.5114, 0.5117, 0.5114, 0.5166, 0.5114, 0.9986, 0.4573, 0.9987, 0.4573, 0.9938, 0.5114, 0.9936, 0.4573, 0.5116, 0.4573, 0.5103, 0.5114, 0.5104, 0.5114, 0.5117, 0.5114, 0.9998, 0.4573, 1.0, 0.4573, 0.9987, 0.5114, 0.9986, 0.4511, 0.5165, 0.4512, 0.5115, 0.4573, 0.5116, 0.4573, 0.5165, 0.4573, 0.9987, 0.4512, 0.9987, 0.4511, 0.9938, 0.4573, 0.9938, 0.4512, 0.5115, 0.4512, 0.5103, 0.4573, 0.5103, 0.4573, 0.5116, 0.4573, 1.0, 0.4512, 1.0, 0.4512, 0.9987, 0.4573, 0.9987, 0.1303, 0.5274, 0.1303, 0.5225, 0.1491, 0.5225, 0.1491, 0.5275, 0.4399, 0.7641, 0.4212, 0.7641, 0.4211, 0.7592, 0.4399, 0.7592, 0.1303, 0.5225, 0.1304, 0.5212, 0.1491, 0.5213, 0.1491, 0.5225, 0.4399, 0.7654, 0.4212, 0.7654, 0.4212, 0.7641, 0.4399, 0.7641, 0.07183, 0.5273, 0.07185, 0.5223, 0.1303, 0.5225, 0.1303, 0.5274, 0.4212, 0.7641, 0.3627, 0.7643, 0.3626, 0.7594, 0.4211, 0.7592, 0.07185, 0.5223, 0.07185, 0.5211, 0.1304, 0.5212, 0.1303, 0.5225, 0.4212, 0.7654, 0.3627, 0.7656, 0.3627, 0.7643, 0.4212, 0.7641, 0.004925, 0.5271, 0.004942, 0.5221, 0.07185, 0.5223, 0.07183, 0.5273, 0.3627, 0.7643, 0.2958, 0.7645, 0.2957, 0.7596, 0.3626, 0.7594, 0.004942, 0.5221, 0.004946, 0.5209, 0.07185, 0.5211, 0.07185, 0.5223, 0.3627, 0.7656, 0.2958, 0.7658, 0.2958, 0.7645, 0.3627, 0.7643, 0.2777, 0.254, 0.2763, 0.254, 0.2755, 0.01818, 0.2769, 0.01817, 0.2771, 0.4913, 0.2763, 0.254, 0.2777, 0.254, 0.2785, 0.4913, 0.2763, 0.254, 0.271, 0.254, 0.2702, 0.01819, 0.2755, 0.01818, 0.2718, 0.4914, 0.271, 0.254, 0.2763, 0.254, 0.2771, 0.4913, 0.5693, 0.4989, 0.5679, 0.4989, 0.5679, 0.4965, 0.5693, 0.4965, 0.5663, 0.01305, 0.5663, 0.01057, 0.5677, 0.01056, 0.5677, 0.01305, 0.5679, 0.4989, 0.5626, 0.499, 0.5626, 0.4965, 0.5679, 0.4965, 0.561, 0.01307, 0.561, 0.01058, 0.5663, 0.01057, 0.5663, 0.01305, 0.5693, 0.5062, 0.568, 0.5063, 0.5679, 0.4989, 0.5693, 0.4989, 0.5663, 0.01057, 0.5663, 0.003265, 0.5677, 0.003261, 0.5677, 0.01056, 0.568, 0.5063, 0.5626, 0.5063, 0.5626, 0.499, 0.5679, 0.4989, 0.561, 0.01058, 0.561, 0.00328, 0.5663, 0.003265, 0.5663, 0.01057, 0.2702, 0.01058, 0.2755, 0.01057, 0.2755, 0.01305, 0.2702, 0.01307, 0.2771, 0.4965, 0.2771, 0.4989, 0.2718, 0.499, 0.2718, 0.4965, 0.2755, 0.01057, 0.2769, 0.01056, 0.2769, 0.01305, 0.2755, 0.01305, 0.2785, 0.4965, 0.2785, 0.4989, 0.2771, 0.4989, 0.2771, 0.4965, 0.2702, 0.00328, 0.2755, 0.003265, 0.2755, 0.01057, 0.2702, 0.01058, 0.2771, 0.4989, 0.2772, 0.5063, 0.2718, 0.5063, 0.2718, 0.499, 0.2755, 0.003265, 0.2769, 0.003261, 0.2769, 0.01056, 0.2755, 0.01057, 0.2785, 0.4989, 0.2785, 0.5062, 0.2772, 0.5063, 0.2771, 0.4989])
me_cube_002.use_remesh_preserve_volume = False
me_cube_002.use_remesh_preserve_attributes = False
me_cube_002.use_mirror_vertex_groups = False
me_cube_002.update()

# ---- objects
ob_cube_002 = bpy.data.objects.new('Cube.002', me_cube_002)

# ---- transforms, parenting, visibility, modifiers, constraints
ob_cube_002.location = (0.0, 0.0, 0.0)
ob_cube_002.lock_rotations_4d = False
ob_cube_002.empty_display_type = 'ARROWS'
ob_cube_002.lineart.crease_threshold = 0.0

# ---- collection membership
col_collection_1.objects.link(ob_cube_002)

# ---- scene / render settings (as saved in the file)
scene.frame_start = 1; scene.frame_end = 250; scene.frame_set(247)
scene.render.engine = 'BLENDER_EEVEE_NEXT'
scene.render.image_settings.file_format = 'JPEG'
scene.render.image_settings.color_mode = 'RGB'
scene.render.image_settings.compression = 90
scene.render.resolution_x = 800
scene.render.resolution_y = 600
scene.render.pixel_aspect_x = 100.0
scene.render.pixel_aspect_y = 100.0
scene.render.fps = 25
scene.render.dither_intensity = 0.0
scene.render.use_compositing = False
scene.render.use_sequencer = False
scene.render.bake_margin = 2
scene.render.bake_bias = 0.0
scene.render.use_stamp_time = False
scene.render.use_stamp_date = False
scene.render.use_stamp_frame = False
scene.render.use_stamp_camera = False
scene.render.use_stamp_scene = False
scene.render.use_stamp_filename = False
scene.render.use_stamp_render_time = False
scene.render.stamp_font_size = 0
scene.cycles.use_denoising = False
scene.cycles.samples = 10
scene.cycles.sampling_pattern = 'TABULATED_SOBOL'
scene.cycles.light_sampling_threshold = 0.0
scene.cycles.use_adaptive_sampling = False
scene.cycles.use_light_tree = False
scene.cycles.blur_glossy = 0.0
scene.cycles.volume_bounces = 1
scene.cycles.pixel_filter_type = 'GAUSSIAN'
scene.cycles.sample_clamp_indirect = 0.0
scene.view_settings.view_transform = 'Raw'
bpy.context.view_layer.update()

# ---- added for rendering (the .blend has no active camera): camera
cam_auto = bpy.data.cameras.new('AutoCamera')
cam_auto.lens = 50.0
cam_auto.sensor_width = 36.0
cam_auto.clip_end = 1000.0
ob_auto_camera = bpy.data.objects.new('AutoCamera', cam_auto)
scene.collection.objects.link(ob_auto_camera)
ob_auto_camera.location = (11.3105, -15.0043, 25.6926)
ob_auto_camera.rotation_euler = (1.09748, -7.21219e-08, 0.694738)
scene.camera = ob_auto_camera
bpy.context.view_layer.update()
